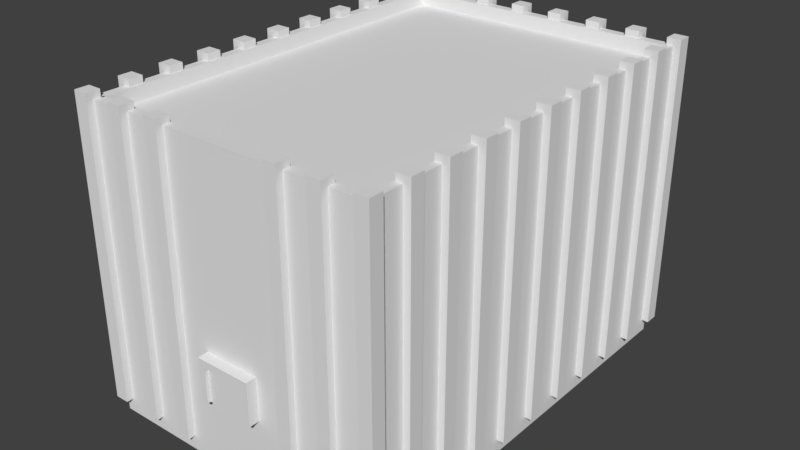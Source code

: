 # Source: Reactor_5.blend  (saved by Blender 2.78.0; exported with 4.5.12 LTS)
import bpy
from mathutils import Matrix  # noqa: F401  (used for matrix-valued properties, if any)

bpy.ops.wm.read_factory_settings(use_empty=True)
scene = bpy.context.scene
scene.name = 'Scene'

# ---- collections
col_collection_1 = bpy.data.collections.new('Collection 1'); scene.collection.children.link(col_collection_1)

# ---- materials (node trees are filled in below, after node groups)
mat_material = bpy.data.materials.new('Material')
mat_material.alpha_threshold = 0.0
mat_material.use_transparent_shadow = False
mat_material.roughness = 0.5
mat_material.line_color = (0.0, 0.0, 0.0, 1.0)

# ---- material node trees

# ---- world
world_world = bpy.data.worlds.new('World'); scene.world = world_world
world_world.color = (0.05088, 0.05088, 0.05088)
world_world.use_sun_shadow = False
world_world.sun_shadow_jitter_overblur = 0.0
world_world.cycles.sampling_method = 'MANUAL'

# ---- meshes
me_cube = bpy.data.meshes.new('Cube')
me_cube.from_pydata([(11.0, 15.0, -0.25), (11.0, -15.0, -0.25), (-10.0, -15.0, -0.25), (-10.0, 15.0, -0.25), (11.0, 15.0, 0.25), (11.0, -15.0, 0.25), (-10.0, -15.0, 0.25), (-10.0, 15.0, 0.25), (11.0, 15.0, 15.25), (11.0, -15.0, 15.25), (-10.0, 15.0, 15.25), (-10.0, -15.0, 15.25), (11.0, 15.0, -5.25), (11.0, -15.0, -5.25), (-10.0, 15.0, -5.25), (-10.0, -15.0, -5.25), (11.0, 14.5, -0.25), (-10.0, 14.5, -0.25), (11.0, 14.5, 0.25), (-10.0, 14.5, 0.25), (11.0, 14.5, 15.25), (-10.0, 14.5, 15.25), (11.0, 14.5, -5.25), (-10.0, 14.5, -5.25), (11.0, -14.5, -0.25), (11.0, -14.5, 0.25), (11.0, -14.5, 15.25), (11.0, -14.5, -5.25), (-10.0, -14.5, -0.25), (-10.0, -14.5, 0.25), (-10.0, -14.5, 15.25), (-10.0, -14.5, -5.25), (10.5, 15.0, -0.25), (10.5, -15.0, -0.25), (10.5, 15.0, 0.25), (10.5, -15.0, 0.25), (10.5, 15.0, 15.25), (10.5, -15.0, 15.25), (10.5, 15.0, -5.25), (10.5, -15.0, -5.25), (10.5, 14.5, 15.25), (10.5, -14.5, 15.25), (-9.5, 15.0, -0.25), (-9.5, -15.0, -0.25), (-9.5, 15.0, 0.25), (-9.5, -15.0, 0.25), (-9.5, 15.0, 15.25), (-9.5, -15.0, 15.25), (-9.5, 15.0, -5.25), (-9.5, -15.0, -5.25), (-9.5, 14.5, 15.25), (-9.5, -14.5, 15.25), (11.0, -14.5, 16.25), (11.0, -15.0, 16.25), (-9.5, 15.0, 16.25), (-10.0, 15.0, 16.25), (-9.5, -15.0, 16.25), (-10.0, -15.0, 16.25), (-10.0, 14.5, 16.25), (11.0, 15.0, 16.25), (11.0, 14.5, 16.25), (-10.0, -14.5, 16.25), (10.5, 14.5, 16.25), (10.5, -14.5, 16.25), (10.5, 15.0, 16.25), (10.5, -15.0, 16.25), (-9.5, 14.5, 16.25), (-9.5, -14.5, 16.25), (-10.5, -15.48, 15.74), (-10.5, -15.48, 16.74), (-10.5, -14.48, 15.74), (-10.5, -14.48, 16.74), (-9.5, -15.48, 15.74), (-9.5, -15.48, 16.74), (-9.5, -14.48, 15.74), (-9.5, -14.48, 16.74), (-10.5, -14.48, 0.7435), (-10.5, -15.48, 0.7435), (-9.5, -14.48, 0.7435), (-9.5, -15.48, 0.7435), (-10.5, -14.48, 0.7435), (-10.5, -15.48, 0.7435), (-9.5, -14.48, 0.7435), (-9.5, -15.48, 0.7435), (-10.5, -14.48, -4.256), (-10.5, -15.48, -4.256), (-9.5, -14.48, -4.256), (-9.5, -15.48, -4.256), (-10.5, -12.48, 15.74), (-10.5, -12.48, 16.74), (-10.5, -11.48, 15.74), (-10.5, -11.48, 16.74), (-9.5, -12.48, 15.74), (-9.5, -12.48, 16.74), (-9.5, -11.48, 15.74), (-9.5, -11.48, 16.74), (-10.5, -11.48, 0.7435), (-10.5, -12.48, 0.7435), (-9.5, -11.48, 0.7435), (-9.5, -12.48, 0.7435), (-10.5, -11.48, 0.7435), (-10.5, -12.48, 0.7435), (-9.5, -11.48, 0.7435), (-9.5, -12.48, 0.7435), (-10.5, -11.48, -4.256), (-10.5, -12.48, -4.256), (-9.5, -11.48, -4.256), (-9.5, -12.48, -4.256), (-10.5, -9.476, 15.74), (-10.5, -9.476, 16.74), (-10.5, -8.476, 15.74), (-10.5, -8.476, 16.74), (-9.5, -9.476, 15.74), (-9.5, -9.476, 16.74), (-9.5, -8.476, 15.74), (-9.5, -8.476, 16.74), (-10.5, -8.476, 0.7435), (-10.5, -9.476, 0.7435), (-9.5, -8.476, 0.7435), (-9.5, -9.476, 0.7435), (-10.5, -8.476, 0.7435), (-10.5, -9.476, 0.7435), (-9.5, -8.476, 0.7435), (-9.5, -9.476, 0.7435), (-10.5, -8.476, -4.256), (-10.5, -9.476, -4.256), (-9.5, -8.476, -4.256), (-9.5, -9.476, -4.256), (-10.5, -6.476, 15.74), (-10.5, -6.476, 16.74), (-10.5, -5.476, 15.74), (-10.5, -5.476, 16.74), (-9.5, -6.476, 15.74), (-9.5, -6.476, 16.74), (-9.5, -5.476, 15.74), (-9.5, -5.476, 16.74), (-10.5, -5.476, 0.7435), (-10.5, -6.476, 0.7435), (-9.5, -5.476, 0.7435), (-9.5, -6.476, 0.7435), (-10.5, -5.476, 0.7435), (-10.5, -6.476, 0.7435), (-9.5, -5.476, 0.7435), (-9.5, -6.476, 0.7435), (-10.5, -5.476, -4.256), (-10.5, -6.476, -4.256), (-9.5, -5.476, -4.256), (-9.5, -6.476, -4.256), (-10.5, -3.476, 15.74), (-10.5, -3.476, 16.74), (-10.5, -2.476, 15.74), (-10.5, -2.476, 16.74), (-9.5, -3.476, 15.74), (-9.5, -3.476, 16.74), (-9.5, -2.476, 15.74), (-9.5, -2.476, 16.74), (-10.5, -2.476, 0.7435), (-10.5, -3.476, 0.7435), (-9.5, -2.476, 0.7435), (-9.5, -3.476, 0.7435), (-10.5, -2.476, 0.7435), (-10.5, -3.476, 0.7435), (-9.5, -2.476, 0.7435), (-9.5, -3.476, 0.7435), (-10.5, -2.476, -4.256), (-10.5, -3.476, -4.256), (-9.5, -2.476, -4.256), (-9.5, -3.476, -4.256), (-10.5, -0.4756, 15.74), (-10.5, -0.4756, 16.74), (-10.5, 0.5244, 15.74), (-10.5, 0.5244, 16.74), (-9.5, -0.4756, 15.74), (-9.5, -0.4756, 16.74), (-9.5, 0.5244, 15.74), (-9.5, 0.5244, 16.74), (-10.5, 0.5244, 0.7435), (-10.5, -0.4756, 0.7435), (-9.5, 0.5244, 0.7435), (-9.5, -0.4756, 0.7435), (-10.5, 0.5244, 0.7435), (-10.5, -0.4756, 0.7435), (-9.5, 0.5244, 0.7435), (-9.5, -0.4756, 0.7435), (-10.5, 0.5244, -4.256), (-10.5, -0.4756, -4.256), (-9.5, 0.5244, -4.256), (-9.5, -0.4756, -4.256), (-10.5, 2.524, 15.74), (-10.5, 2.524, 16.74), (-10.5, 3.524, 15.74), (-10.5, 3.524, 16.74), (-9.5, 2.524, 15.74), (-9.5, 2.524, 16.74), (-9.5, 3.524, 15.74), (-9.5, 3.524, 16.74), (-10.5, 3.524, 0.7435), (-10.5, 2.524, 0.7435), (-9.5, 3.524, 0.7435), (-9.5, 2.524, 0.7435), (-10.5, 3.524, 0.7435), (-10.5, 2.524, 0.7435), (-9.5, 3.524, 0.7435), (-9.5, 2.524, 0.7435), (-10.5, 3.524, -4.256), (-10.5, 2.524, -4.256), (-9.5, 3.524, -4.256), (-9.5, 2.524, -4.256), (-10.5, 5.524, 15.74), (-10.5, 5.524, 16.74), (-10.5, 6.524, 15.74), (-10.5, 6.524, 16.74), (-9.5, 5.524, 15.74), (-9.5, 5.524, 16.74), (-9.5, 6.524, 15.74), (-9.5, 6.524, 16.74), (-10.5, 6.524, 0.7435), (-10.5, 5.524, 0.7435), (-9.5, 6.524, 0.7435), (-9.5, 5.524, 0.7435), (-10.5, 6.524, 0.7435), (-10.5, 5.524, 0.7435), (-9.5, 6.524, 0.7435), (-9.5, 5.524, 0.7435), (-10.5, 6.524, -4.256), (-10.5, 5.524, -4.256), (-9.5, 6.524, -4.256), (-9.5, 5.524, -4.256), (-10.5, 8.524, 15.74), (-10.5, 8.524, 16.74), (-10.5, 9.524, 15.74), (-10.5, 9.524, 16.74), (-9.5, 8.524, 15.74), (-9.5, 8.524, 16.74), (-9.5, 9.524, 15.74), (-9.5, 9.524, 16.74), (-10.5, 9.524, 0.7435), (-10.5, 8.524, 0.7435), (-9.5, 9.524, 0.7435), (-9.5, 8.524, 0.7435), (-10.5, 9.524, 0.7435), (-10.5, 8.524, 0.7435), (-9.5, 9.524, 0.7435), (-9.5, 8.524, 0.7435), (-10.5, 9.524, -4.256), (-10.5, 8.524, -4.256), (-9.5, 9.524, -4.256), (-9.5, 8.524, -4.256), (-10.5, 11.52, 15.74), (-10.5, 11.52, 16.74), (-10.5, 12.52, 15.74), (-10.5, 12.52, 16.74), (-9.5, 11.52, 15.74), (-9.5, 11.52, 16.74), (-9.5, 12.52, 15.74), (-9.5, 12.52, 16.74), (-10.5, 12.52, 0.7435), (-10.5, 11.52, 0.7435), (-9.5, 12.52, 0.7435), (-9.5, 11.52, 0.7435), (-10.5, 12.52, 0.7435), (-10.5, 11.52, 0.7435), (-9.5, 12.52, 0.7435), (-9.5, 11.52, 0.7435), (-10.5, 12.52, -4.256), (-10.5, 11.52, -4.256), (-9.5, 12.52, -4.256), (-9.5, 11.52, -4.256), (-10.5, 14.52, 15.74), (-10.5, 14.52, 16.74), (-10.5, 15.52, 15.74), (-10.5, 15.52, 16.74), (-9.5, 14.52, 15.74), (-9.5, 14.52, 16.74), (-9.5, 15.52, 15.74), (-9.5, 15.52, 16.74), (-10.5, 15.52, 0.7435), (-10.5, 14.52, 0.7435), (-9.5, 15.52, 0.7435), (-9.5, 14.52, 0.7435), (-10.5, 15.52, 0.7435), (-10.5, 14.52, 0.7435), (-9.5, 15.52, 0.7435), (-9.5, 14.52, 0.7435), (-10.5, 15.52, -4.256), (-10.5, 14.52, -4.256), (-9.5, 15.52, -4.256), (-9.5, 14.52, -4.256), (-7.5, 14.52, 15.74), (-7.5, 14.52, 16.74), (-7.5, 15.52, 15.74), (-7.5, 15.52, 16.74), (-6.5, 14.52, 15.74), (-6.5, 14.52, 16.74), (-6.5, 15.52, 15.74), (-6.5, 15.52, 16.74), (-7.5, 15.52, 0.7435), (-7.5, 14.52, 0.7435), (-6.5, 15.52, 0.7435), (-6.5, 14.52, 0.7435), (-7.5, 15.52, 0.7435), (-7.5, 14.52, 0.7435), (-6.5, 15.52, 0.7435), (-6.5, 14.52, 0.7435), (-7.5, 15.52, -4.256), (-7.5, 14.52, -4.256), (-6.5, 15.52, -4.256), (-6.5, 14.52, -4.256), (-4.5, 14.52, 15.74), (-4.5, 14.52, 16.74), (-4.5, 15.52, 15.74), (-4.5, 15.52, 16.74), (-3.5, 14.52, 15.74), (-3.5, 14.52, 16.74), (-3.5, 15.52, 15.74), (-3.5, 15.52, 16.74), (-4.5, 15.52, 0.7435), (-4.5, 14.52, 0.7435), (-3.5, 15.52, 0.7435), (-3.5, 14.52, 0.7435), (-4.5, 15.52, 0.7435), (-4.5, 14.52, 0.7435), (-3.5, 15.52, 0.7435), (-3.5, 14.52, 0.7435), (-4.5, 15.52, -4.256), (-4.5, 14.52, -4.256), (-3.5, 15.52, -4.256), (-3.5, 14.52, -4.256), (-1.5, 14.52, 15.74), (-1.5, 14.52, 16.74), (-1.5, 15.52, 15.74), (-1.5, 15.52, 16.74), (-0.5, 14.52, 15.74), (-0.5, 14.52, 16.74), (-0.5, 15.52, 15.74), (-0.5, 15.52, 16.74), (-1.5, 15.52, 0.7435), (-1.5, 14.52, 0.7435), (-0.5, 15.52, 0.7435), (-0.5, 14.52, 0.7435), (-1.5, 15.52, 0.7435), (-1.5, 14.52, 0.7435), (-0.5, 15.52, 0.7435), (-0.5, 14.52, 0.7435), (-1.5, 15.52, -4.256), (-1.5, 14.52, -4.256), (-0.5, 15.52, -4.256), (-0.5, 14.52, -4.256), (1.5, 14.52, 15.74), (1.5, 14.52, 16.74), (1.5, 15.52, 15.74), (1.5, 15.52, 16.74), (2.5, 14.52, 15.74), (2.5, 14.52, 16.74), (2.5, 15.52, 15.74), (2.5, 15.52, 16.74), (1.5, 15.52, 0.7435), (1.5, 14.52, 0.7435), (2.5, 15.52, 0.7435), (2.5, 14.52, 0.7435), (1.5, 15.52, 0.7435), (1.5, 14.52, 0.7435), (2.5, 15.52, 0.7435), (2.5, 14.52, 0.7435), (1.5, 15.52, -4.256), (1.5, 14.52, -4.256), (2.5, 15.52, -4.256), (2.5, 14.52, -4.256), (4.5, 14.52, 15.74), (4.5, 14.52, 16.74), (4.5, 15.52, 15.74), (4.5, 15.52, 16.74), (5.5, 14.52, 15.74), (5.5, 14.52, 16.74), (5.5, 15.52, 15.74), (5.5, 15.52, 16.74), (4.5, 15.52, 0.7435), (4.5, 14.52, 0.7435), (5.5, 15.52, 0.7435), (5.5, 14.52, 0.7435), (4.5, 15.52, 0.7435), (4.5, 14.52, 0.7435), (5.5, 15.52, 0.7435), (5.5, 14.52, 0.7435), (4.5, 15.52, -4.256), (4.5, 14.52, -4.256), (5.5, 15.52, -4.256), (5.5, 14.52, -4.256), (7.5, 14.52, 15.74), (7.5, 14.52, 16.74), (7.5, 15.52, 15.74), (7.5, 15.52, 16.74), (8.5, 14.52, 15.74), (8.5, 14.52, 16.74), (8.5, 15.52, 15.74), (8.5, 15.52, 16.74), (7.5, 15.52, 0.7435), (7.5, 14.52, 0.7435), (8.5, 15.52, 0.7435), (8.5, 14.52, 0.7435), (7.5, 15.52, 0.7435), (7.5, 14.52, 0.7435), (8.5, 15.52, 0.7435), (8.5, 14.52, 0.7435), (7.5, 15.52, -4.256), (7.5, 14.52, -4.256), (8.5, 15.52, -4.256), (8.5, 14.52, -4.256), (10.5, 14.52, 15.74), (10.5, 14.52, 16.74), (10.5, 15.52, 15.74), (10.5, 15.52, 16.74), (11.5, 14.52, 15.74), (11.5, 14.52, 16.74), (11.5, 15.52, 15.74), (11.5, 15.52, 16.74), (10.5, 15.52, 0.7435), (10.5, 14.52, 0.7435), (11.5, 15.52, 0.7435), (11.5, 14.52, 0.7435), (10.5, 15.52, 0.7435), (10.5, 14.52, 0.7435), (11.5, 15.52, 0.7435), (11.5, 14.52, 0.7435), (10.5, 15.52, -4.256), (10.5, 14.52, -4.256), (11.5, 15.52, -4.256), (11.5, 14.52, -4.256), (10.5, 11.52, 15.74), (10.5, 11.52, 16.74), (10.5, 12.52, 15.74), (10.5, 12.52, 16.74), (11.5, 11.52, 15.74), (11.5, 11.52, 16.74), (11.5, 12.52, 15.74), (11.5, 12.52, 16.74), (10.5, 12.52, 0.7435), (10.5, 11.52, 0.7435), (11.5, 12.52, 0.7435), (11.5, 11.52, 0.7435), (10.5, 12.52, 0.7435), (10.5, 11.52, 0.7435), (11.5, 12.52, 0.7435), (11.5, 11.52, 0.7435), (10.5, 12.52, -4.256), (10.5, 11.52, -4.256), (11.5, 12.52, -4.256), (11.5, 11.52, -4.256), (10.5, 8.524, 15.74), (10.5, 8.524, 16.74), (10.5, 9.524, 15.74), (10.5, 9.524, 16.74), (11.5, 8.524, 15.74), (11.5, 8.524, 16.74), (11.5, 9.524, 15.74), (11.5, 9.524, 16.74), (10.5, 9.524, 0.7435), (10.5, 8.524, 0.7435), (11.5, 9.524, 0.7435), (11.5, 8.524, 0.7435), (10.5, 9.524, 0.7435), (10.5, 8.524, 0.7435), (11.5, 9.524, 0.7435), (11.5, 8.524, 0.7435), (10.5, 9.524, -4.256), (10.5, 8.524, -4.256), (11.5, 9.524, -4.256), (11.5, 8.524, -4.256), (10.5, 5.524, 15.74), (10.5, 5.524, 16.74), (10.5, 6.524, 15.74), (10.5, 6.524, 16.74), (11.5, 5.524, 15.74), (11.5, 5.524, 16.74), (11.5, 6.524, 15.74), (11.5, 6.524, 16.74), (10.5, 6.524, 0.7435), (10.5, 5.524, 0.7435), (11.5, 6.524, 0.7435), (11.5, 5.524, 0.7435), (10.5, 6.524, 0.7435), (10.5, 5.524, 0.7435), (11.5, 6.524, 0.7435), (11.5, 5.524, 0.7435), (10.5, 6.524, -4.256), (10.5, 5.524, -4.256), (11.5, 6.524, -4.256), (11.5, 5.524, -4.256), (10.5, 2.524, 15.74), (10.5, 2.524, 16.74), (10.5, 3.524, 15.74), (10.5, 3.524, 16.74), (11.5, 2.524, 15.74), (11.5, 2.524, 16.74), (11.5, 3.524, 15.74), (11.5, 3.524, 16.74), (10.5, 3.524, 0.7435), (10.5, 2.524, 0.7435), (11.5, 3.524, 0.7435), (11.5, 2.524, 0.7435), (10.5, 3.524, 0.7435), (10.5, 2.524, 0.7435), (11.5, 3.524, 0.7435), (11.5, 2.524, 0.7435), (10.5, 3.524, -4.256), (10.5, 2.524, -4.256), (11.5, 3.524, -4.256), (11.5, 2.524, -4.256), (10.5, -0.4756, 15.74), (10.5, -0.4756, 16.74), (10.5, 0.5244, 15.74), (10.5, 0.5244, 16.74), (11.5, -0.4756, 15.74), (11.5, -0.4756, 16.74), (11.5, 0.5244, 15.74), (11.5, 0.5244, 16.74), (10.5, 0.5244, 0.7435), (10.5, -0.4756, 0.7435), (11.5, 0.5244, 0.7435), (11.5, -0.4756, 0.7435), (10.5, 0.5244, 0.7435), (10.5, -0.4756, 0.7435), (11.5, 0.5244, 0.7435), (11.5, -0.4756, 0.7435), (10.5, 0.5244, -4.256), (10.5, -0.4756, -4.256), (11.5, 0.5244, -4.256), (11.5, -0.4756, -4.256), (10.5, -3.476, 15.74), (10.5, -3.476, 16.74), (10.5, -2.476, 15.74), (10.5, -2.476, 16.74), (11.5, -3.476, 15.74), (11.5, -3.476, 16.74), (11.5, -2.476, 15.74), (11.5, -2.476, 16.74), (10.5, -2.476, 0.7435), (10.5, -3.476, 0.7435), (11.5, -2.476, 0.7435), (11.5, -3.476, 0.7435), (10.5, -2.476, 0.7435), (10.5, -3.476, 0.7435), (11.5, -2.476, 0.7435), (11.5, -3.476, 0.7435), (10.5, -2.476, -4.256), (10.5, -3.476, -4.256), (11.5, -2.476, -4.256), (11.5, -3.476, -4.256), (10.5, -6.476, 15.74), (10.5, -6.476, 16.74), (10.5, -5.476, 15.74), (10.5, -5.476, 16.74), (11.5, -6.476, 15.74), (11.5, -6.476, 16.74), (11.5, -5.476, 15.74), (11.5, -5.476, 16.74), (10.5, -5.476, 0.7435), (10.5, -6.476, 0.7435), (11.5, -5.476, 0.7435), (11.5, -6.476, 0.7435), (10.5, -5.476, 0.7435), (10.5, -6.476, 0.7435), (11.5, -5.476, 0.7435), (11.5, -6.476, 0.7435), (10.5, -5.476, -4.256), (10.5, -6.476, -4.256), (11.5, -5.476, -4.256), (11.5, -6.476, -4.256), (10.5, -9.476, 15.74), (10.5, -9.476, 16.74), (10.5, -8.476, 15.74), (10.5, -8.476, 16.74), (11.5, -9.476, 15.74), (11.5, -9.476, 16.74), (11.5, -8.476, 15.74), (11.5, -8.476, 16.74), (10.5, -8.476, 0.7435), (10.5, -9.476, 0.7435), (11.5, -8.476, 0.7435), (11.5, -9.476, 0.7435), (10.5, -8.476, 0.7435), (10.5, -9.476, 0.7435), (11.5, -8.476, 0.7435), (11.5, -9.476, 0.7435), (10.5, -8.476, -4.256), (10.5, -9.476, -4.256), (11.5, -8.476, -4.256), (11.5, -9.476, -4.256), (10.5, -12.48, 15.74), (10.5, -12.48, 16.74), (10.5, -11.48, 15.74), (10.5, -11.48, 16.74), (11.5, -12.48, 15.74), (11.5, -12.48, 16.74), (11.5, -11.48, 15.74), (11.5, -11.48, 16.74), (10.5, -11.48, 0.7435), (10.5, -12.48, 0.7435), (11.5, -11.48, 0.7435), (11.5, -12.48, 0.7435), (10.5, -11.48, 0.7435), (10.5, -12.48, 0.7435), (11.5, -11.48, 0.7435), (11.5, -12.48, 0.7435), (10.5, -11.48, -4.256), (10.5, -12.48, -4.256), (11.5, -11.48, -4.256), (11.5, -12.48, -4.256), (10.5, -15.48, 15.74), (10.5, -15.48, 16.74), (10.5, -14.48, 15.74), (10.5, -14.48, 16.74), (11.5, -15.48, 15.74), (11.5, -15.48, 16.74), (11.5, -14.48, 15.74), (11.5, -14.48, 16.74), (10.5, -14.48, 0.7435), (10.5, -15.48, 0.7435), (11.5, -14.48, 0.7435), (11.5, -15.48, 0.7435), (10.5, -14.48, 0.7435), (10.5, -15.48, 0.7435), (11.5, -14.48, 0.7435), (11.5, -15.48, 0.7435), (10.5, -14.48, -4.256), (10.5, -15.48, -4.256), (11.5, -14.48, -4.256), (11.5, -15.48, -4.256), (7.5, -15.48, 15.74), (7.5, -15.48, 16.74), (7.5, -14.48, 15.74), (7.5, -14.48, 16.74), (8.5, -15.48, 15.74), (8.5, -15.48, 16.74), (8.5, -14.48, 15.74), (8.5, -14.48, 16.74), (7.5, -14.48, 0.7435), (7.5, -15.48, 0.7435), (8.5, -14.48, 0.7435), (8.5, -15.48, 0.7435), (7.5, -14.48, 0.7435), (7.5, -15.48, 0.7435), (8.5, -14.48, 0.7435), (8.5, -15.48, 0.7435), (7.5, -14.48, -4.256), (7.5, -15.48, -4.256), (8.5, -14.48, -4.256), (8.5, -15.48, -4.256), (4.5, -15.48, 15.74), (4.5, -15.48, 16.74), (4.5, -14.48, 15.74), (4.5, -14.48, 16.74), (5.5, -15.48, 15.74), (5.5, -15.48, 16.74), (5.5, -14.48, 15.74), (5.5, -14.48, 16.74), (4.5, -14.48, 0.7435), (4.5, -15.48, 0.7435), (5.5, -14.48, 0.7435), (5.5, -15.48, 0.7435), (4.5, -14.48, 0.7435), (4.5, -15.48, 0.7435), (5.5, -14.48, 0.7435), (5.5, -15.48, 0.7435), (4.5, -14.48, -4.256), (4.5, -15.48, -4.256), (5.5, -14.48, -4.256), (5.5, -15.48, -4.256), (-7.5, -15.48, 15.74), (-7.5, -15.48, 16.74), (-7.5, -14.48, 15.74), (-7.5, -14.48, 16.74), (-6.5, -15.48, 15.74), (-6.5, -15.48, 16.74), (-6.5, -14.48, 15.74), (-6.5, -14.48, 16.74), (-7.5, -14.48, 0.7435), (-7.5, -15.48, 0.7435), (-6.5, -14.48, 0.7435), (-6.5, -15.48, 0.7435), (-7.5, -14.48, 0.7435), (-7.5, -15.48, 0.7435), (-6.5, -14.48, 0.7435), (-6.5, -15.48, 0.7435), (-7.5, -14.48, -4.256), (-7.5, -15.48, -4.256), (-6.5, -14.48, -4.256), (-6.5, -15.48, -4.256), (-4.5, -15.48, 15.74), (-4.5, -15.48, 16.74), (-4.5, -14.48, 15.74), (-4.5, -14.48, 16.74), (-3.5, -15.48, 15.74), (-3.5, -15.48, 16.74), (-3.5, -14.48, 15.74), (-3.5, -14.48, 16.74), (-4.5, -14.48, 0.7435), (-4.5, -15.48, 0.7435), (-3.5, -14.48, 0.7435), (-3.5, -15.48, 0.7435), (-4.5, -14.48, 0.7435), (-4.5, -15.48, 0.7435), (-3.5, -14.48, 0.7435), (-3.5, -15.48, 0.7435), (-4.5, -14.48, -4.256), (-4.5, -15.48, -4.256), (-3.5, -14.48, -4.256), (-3.5, -15.48, -4.256), (0.5, 14.5, 15.25), (0.5, -14.5, 15.25), (0.5, 15.0, -0.25), (0.5, -15.0, -0.25), (0.5, 15.0, 0.25), (-1.0, 14.5, 15.25), (0.5, 15.0, 15.25), (0.5, -15.0, 15.25), (0.5, 15.0, -5.25), (0.5, -15.0, -5.25), (0.5, 14.5, 16.25), (0.5, -14.5, 16.25), (0.5, 15.0, 16.25), (0.5, -15.0, 16.25), (-1.5, 15.0, -0.25), (-1.5, -15.0, -0.25), (-1.5, 15.0, 0.25), (-1.5, -15.0, 0.25), (-1.5, 15.0, 15.25), (-1.5, -15.0, 15.25), (-1.5, 15.0, -5.25), (-1.5, -15.0, -5.25), (-1.5, 15.0, 16.25), (-1.5, -15.0, 16.25), (-1.5, 14.5, 15.25), (-1.5, -14.5, 15.25), (-1.5, 14.5, 16.25), (-1.5, -14.5, 16.25), (2.5, 14.5, 15.25), (2.5, -14.5, 15.25), (2.5, 14.5, 16.25), (2.5, -14.5, 16.25), (2.5, 15.0, -0.25), (2.5, -15.0, -0.25), (2.5, 15.0, 0.25), (2.5, -15.0, 0.25), (2.5, 15.0, 15.25), (2.5, -15.0, 15.25), (2.5, 15.0, -5.25), (2.5, -15.0, -5.25), (2.5, 15.0, 16.25), (2.5, -15.0, 16.25), (-10.0, -15.0, 2.75), (-10.0, 15.0, 2.75), (11.0, 15.0, 2.75), (11.0, -15.0, 2.75), (11.0, 14.5, 2.75), (-10.0, 14.5, 2.75), (11.0, -14.5, 2.75), (-10.0, -14.5, 2.75), (10.5, -15.0, 2.75), (10.5, 15.0, 2.75), (-9.5, -15.0, 2.75), (-9.5, 15.0, 2.75), (0.5, 15.0, 2.75), (0.5, -15.0, 2.75), (-1.5, -15.0, 2.75), (-1.5, 15.0, 2.75), (2.5, 15.0, 2.75), (2.5, -15.0, 2.75), (2.5, -15.5, -0.25), (0.5, -15.5, -0.25), (2.5, -15.5, 0.25), (0.5, -15.5, 0.25), (-1.5, -15.5, -0.25), (-1.5, -15.5, 0.25), (0.5, -15.5, 2.75), (-1.5, -15.5, 2.75), (2.5, -15.5, 2.75), (-1.0, -14.5, 15.25), (-1.0, 14.5, 16.25), (-1.0, -14.5, 16.25), (-1.0, 15.0, -0.25), (-1.0, -15.0, -0.25), (-1.0, 15.0, 0.25), (-1.0, 15.0, 15.25), (-1.0, -15.0, 15.25), (-1.0, 15.0, -5.25), (-1.0, -15.0, -5.25), (-1.0, 15.0, 16.25), (-1.0, -15.0, 16.25), (-1.0, 15.0, 2.75), (-1.0, -15.0, 2.75), (-1.0, -15.5, -0.25), (-1.0, -15.5, 0.25), (-1.0, -15.5, 2.75), (2.0, 15.0, -0.25), (2.0, -15.0, -0.25), (2.0, 15.0, 0.25), (2.0, 15.0, 15.25), (2.0, -15.0, 15.25), (2.0, 15.0, -5.25), (2.0, -15.0, -5.25), (2.0, 15.0, 16.25), (2.0, -15.0, 16.25), (2.0, 14.5, 15.25), (2.0, -14.5, 15.25), (2.0, 14.5, 16.25), (2.0, -14.5, 16.25), (2.0, -15.0, 2.75), (2.0, 15.0, 2.75), (2.0, -15.5, -0.25), (2.0, -15.5, 0.25), (2.0, -15.5, 2.75), (-10.0, 15.0, 2.25), (11.0, 15.0, 2.25), (-10.0, -15.0, 2.25), (11.0, -15.0, 2.25), (11.0, 14.5, 2.25), (-10.0, 14.5, 2.25), (11.0, -14.5, 2.25), (-10.0, -14.5, 2.25), (10.5, -15.0, 2.25), (10.5, 15.0, 2.25), (-9.5, -15.0, 2.25), (-9.5, 15.0, 2.25), (0.5, 15.0, 2.25), (-1.5, -15.0, 2.25), (-1.5, 15.0, 2.25), (2.5, 15.0, 2.25), (2.5, -15.0, 2.25), (0.5, -15.5, 2.25), (-1.5, -15.5, 2.25), (2.5, -15.5, 2.25), (-1.0, -15.5, 2.25), (-1.0, 15.0, 2.25), (2.0, -15.5, 2.25), (2.0, 15.0, 2.25), (-1.0, -15.75, -0.25), (-1.5, -15.75, -0.25), (-1.0, -15.75, 0.25), (-1.5, -15.75, 0.25), (2.5, -15.75, 0.25), (2.5, -15.75, -0.25), (0.5, -15.75, 2.25), (0.5, -15.75, 2.75), (-1.5, -15.75, 2.25), (-1.5, -15.75, 2.75), (2.5, -15.75, 2.25), (2.5, -15.75, 2.75), (2.0, -15.75, 2.75), (-1.0, -15.75, 2.75), (-1.0, -15.75, 2.25), (2.0, -15.75, -0.25), (2.0, -15.75, 0.25), (2.0, -15.75, 2.25), (-10.0, 15.0, 1.25), (11.0, 15.0, 1.25), (-10.0, -15.0, 1.25), (11.0, -15.0, 1.25), (11.0, 14.5, 1.25), (-10.0, 14.5, 1.25), (11.0, -14.5, 1.25), (-10.0, -14.5, 1.25), (10.5, -15.0, 1.25), (10.5, 15.0, 1.25), (-9.5, -15.0, 1.25), (-9.5, 15.0, 1.25), (0.5, 15.0, 1.25), (-1.5, -15.0, 1.25), (-1.5, 15.0, 1.25), (2.5, 15.0, 1.25), (2.5, -15.0, 1.25), (0.5, -15.5, 1.25), (-1.5, -15.5, 1.25), (2.5, -15.5, 1.25), (-1.0, -15.5, 1.25), (-1.0, 15.0, 1.25), (2.0, -15.5, 1.25), (2.0, 15.0, 1.25), (-1.5, -15.75, 1.25), (2.5, -15.75, 1.25), (-1.0, -15.75, 1.25), (2.0, -15.75, 1.25), (-9.382, 14.5, 15.25), (-9.382, -14.5, 15.25), (-9.382, 14.5, 16.25), (-9.382, -14.5, 16.25), (2.5, -14.26, 15.25), (10.5, -14.26, 15.25), (10.5, -14.26, 16.25), (2.5, -14.26, 16.25), (-9.5, -14.26, 16.25), (-9.5, -14.26, 15.25), (-1.0, -14.26, 15.25), (0.5, -14.26, 15.25), (-1.0, -14.26, 16.25), (0.5, -14.26, 16.25), (-1.5, -14.26, 15.25), (-1.5, -14.26, 16.25), (2.0, -14.26, 15.25), (2.0, -14.26, 16.25), (10.47, 14.5, 15.25), (10.47, -14.5, 15.25), (10.47, 14.5, 16.25), (10.47, -14.5, 16.25), (2.5, 14.37, 15.25), (10.5, 14.37, 15.25), (10.5, 14.37, 16.25), (2.5, 14.37, 16.25), (-9.5, 14.37, 16.25), (-9.5, 14.37, 15.25), (-1.0, 14.37, 15.25), (0.5, 14.37, 15.25), (-1.0, 14.37, 16.25), (0.5, 14.37, 16.25), (-1.5, 14.37, 15.25), (-1.5, 14.37, 16.25), (2.0, 14.37, 15.25), (2.0, 14.37, 16.25)], [], [(24, 1, 13, 27), (757, 750, 11, 30), (24, 25, 5, 1), (43, 45, 6, 2), (17, 19, 7, 3), (44, 42, 3, 7), (46, 10, 55, 54), (761, 751, 10, 46), (758, 753, 9, 37), (754, 752, 8, 20), (28, 17, 23, 31), (17, 3, 14, 23), (43, 2, 15, 49), (32, 0, 12, 38), (756, 754, 20, 26), (9, 26, 52, 53), (28, 29, 19, 17), (0, 4, 18, 16), (751, 755, 21, 10), (0, 16, 22, 12), (2, 6, 29, 28), (753, 756, 26, 9), (2, 28, 31, 15), (30, 11, 57, 61), (16, 18, 25, 24), (755, 757, 30, 21), (16, 24, 27, 22), (37, 9, 53, 65), (21, 30, 61, 58), (740, 32, 38, 746), (1, 33, 39, 13), (767, 758, 37, 745), (752, 759, 36, 8), (8, 36, 64, 59), (4, 0, 32, 34), (1, 5, 35, 33), (750, 760, 47, 11), (3, 42, 48, 14), (732, 50, 51, 733), (20, 8, 59, 60), (723, 43, 49, 729), (765, 761, 46, 726), (40, 41, 901, 900), (724, 722, 42, 44), (723, 725, 45, 43), (67, 61, 57, 56), (54, 55, 58, 66), (66, 58, 61, 67), (60, 62, 63, 52), (59, 64, 62, 60), (52, 63, 65, 53), (730, 54, 66, 734), (735, 67, 56, 731), (11, 47, 56, 57), (732, 713, 910, 914), (726, 46, 54, 730), (66, 67, 885, 884), (10, 21, 58, 55), (63, 41, 887, 888), (745, 37, 65, 749), (26, 20, 60, 52), (68, 69, 71, 70), (70, 71, 75, 74), (74, 75, 73, 72), (72, 73, 69, 68), (70, 74, 78, 76), (75, 71, 69, 73), (79, 77, 81, 83), (68, 70, 76, 77), (74, 72, 79, 78), (72, 68, 77, 79), (82, 83, 87, 86), (76, 78, 82, 80), (78, 79, 83, 82), (77, 76, 80, 81), (84, 86, 87, 85), (81, 80, 84, 85), (83, 81, 85, 87), (80, 82, 86, 84), (88, 89, 91, 90), (90, 91, 95, 94), (94, 95, 93, 92), (92, 93, 89, 88), (90, 94, 98, 96), (95, 91, 89, 93), (88, 90, 96, 97), (94, 92, 99, 98), (92, 88, 97, 99), (102, 103, 107, 106), (104, 106, 107, 105), (101, 100, 104, 105), (103, 101, 105, 107), (100, 102, 106, 104), (108, 109, 111, 110), (110, 111, 115, 114), (114, 115, 113, 112), (112, 113, 109, 108), (110, 114, 118, 116), (115, 111, 109, 113), (108, 110, 116, 117), (114, 112, 119, 118), (112, 108, 117, 119), (122, 123, 127, 126), (124, 126, 127, 125), (121, 120, 124, 125), (123, 121, 125, 127), (120, 122, 126, 124), (128, 129, 131, 130), (130, 131, 135, 134), (134, 135, 133, 132), (132, 133, 129, 128), (130, 134, 138, 136), (135, 131, 129, 133), (128, 130, 136, 137), (134, 132, 139, 138), (132, 128, 137, 139), (142, 143, 147, 146), (144, 146, 147, 145), (141, 140, 144, 145), (143, 141, 145, 147), (140, 142, 146, 144), (148, 149, 151, 150), (150, 151, 155, 154), (154, 155, 153, 152), (152, 153, 149, 148), (150, 154, 158, 156), (155, 151, 149, 153), (148, 150, 156, 157), (154, 152, 159, 158), (152, 148, 157, 159), (162, 163, 167, 166), (164, 166, 167, 165), (161, 160, 164, 165), (163, 161, 165, 167), (160, 162, 166, 164), (168, 169, 171, 170), (170, 171, 175, 174), (174, 175, 173, 172), (172, 173, 169, 168), (170, 174, 178, 176), (175, 171, 169, 173), (168, 170, 176, 177), (174, 172, 179, 178), (172, 168, 177, 179), (182, 183, 187, 186), (184, 186, 187, 185), (181, 180, 184, 185), (183, 181, 185, 187), (180, 182, 186, 184), (188, 189, 191, 190), (190, 191, 195, 194), (194, 195, 193, 192), (192, 193, 189, 188), (190, 194, 198, 196), (195, 191, 189, 193), (188, 190, 196, 197), (194, 192, 199, 198), (192, 188, 197, 199), (202, 203, 207, 206), (204, 206, 207, 205), (201, 200, 204, 205), (203, 201, 205, 207), (200, 202, 206, 204), (208, 209, 211, 210), (210, 211, 215, 214), (214, 215, 213, 212), (212, 213, 209, 208), (210, 214, 218, 216), (215, 211, 209, 213), (208, 210, 216, 217), (214, 212, 219, 218), (212, 208, 217, 219), (222, 223, 227, 226), (224, 226, 227, 225), (221, 220, 224, 225), (223, 221, 225, 227), (220, 222, 226, 224), (228, 229, 231, 230), (230, 231, 235, 234), (234, 235, 233, 232), (232, 233, 229, 228), (230, 234, 238, 236), (235, 231, 229, 233), (228, 230, 236, 237), (234, 232, 239, 238), (232, 228, 237, 239), (242, 243, 247, 246), (244, 246, 247, 245), (241, 240, 244, 245), (243, 241, 245, 247), (240, 242, 246, 244), (248, 249, 251, 250), (250, 251, 255, 254), (254, 255, 253, 252), (252, 253, 249, 248), (250, 254, 258, 256), (255, 251, 249, 253), (248, 250, 256, 257), (254, 252, 259, 258), (252, 248, 257, 259), (262, 263, 267, 266), (264, 266, 267, 265), (261, 260, 264, 265), (263, 261, 265, 267), (260, 262, 266, 264), (268, 269, 271, 270), (270, 271, 275, 274), (274, 275, 273, 272), (272, 273, 269, 268), (270, 274, 278, 276), (275, 271, 269, 273), (268, 270, 276, 277), (274, 272, 279, 278), (272, 268, 277, 279), (282, 283, 287, 286), (284, 286, 287, 285), (281, 280, 284, 285), (283, 281, 285, 287), (280, 282, 286, 284), (288, 289, 291, 290), (290, 291, 295, 294), (294, 295, 293, 292), (292, 293, 289, 288), (290, 294, 298, 296), (295, 291, 289, 293), (288, 290, 296, 297), (294, 292, 299, 298), (292, 288, 297, 299), (302, 303, 307, 306), (304, 306, 307, 305), (301, 300, 304, 305), (303, 301, 305, 307), (300, 302, 306, 304), (308, 309, 311, 310), (310, 311, 315, 314), (314, 315, 313, 312), (312, 313, 309, 308), (310, 314, 318, 316), (315, 311, 309, 313), (308, 310, 316, 317), (314, 312, 319, 318), (312, 308, 317, 319), (322, 323, 327, 326), (324, 326, 327, 325), (321, 320, 324, 325), (323, 321, 325, 327), (320, 322, 326, 324), (328, 329, 331, 330), (330, 331, 335, 334), (334, 335, 333, 332), (332, 333, 329, 328), (330, 334, 338, 336), (335, 331, 329, 333), (328, 330, 336, 337), (334, 332, 339, 338), (332, 328, 337, 339), (342, 343, 347, 346), (344, 346, 347, 345), (341, 340, 344, 345), (343, 341, 345, 347), (340, 342, 346, 344), (348, 349, 351, 350), (350, 351, 355, 354), (354, 355, 353, 352), (352, 353, 349, 348), (350, 354, 358, 356), (355, 351, 349, 353), (348, 350, 356, 357), (354, 352, 359, 358), (352, 348, 357, 359), (362, 363, 367, 366), (364, 366, 367, 365), (361, 360, 364, 365), (363, 361, 365, 367), (360, 362, 366, 364), (368, 369, 371, 370), (370, 371, 375, 374), (374, 375, 373, 372), (372, 373, 369, 368), (370, 374, 378, 376), (375, 371, 369, 373), (368, 370, 376, 377), (374, 372, 379, 378), (372, 368, 377, 379), (382, 383, 387, 386), (384, 386, 387, 385), (381, 380, 384, 385), (383, 381, 385, 387), (380, 382, 386, 384), (388, 389, 391, 390), (390, 391, 395, 394), (394, 395, 393, 392), (392, 393, 389, 388), (390, 394, 398, 396), (395, 391, 389, 393), (388, 390, 396, 397), (394, 392, 399, 398), (392, 388, 397, 399), (402, 403, 407, 406), (404, 406, 407, 405), (401, 400, 404, 405), (403, 401, 405, 407), (400, 402, 406, 404), (408, 409, 411, 410), (410, 411, 415, 414), (414, 415, 413, 412), (412, 413, 409, 408), (410, 414, 418, 416), (415, 411, 409, 413), (408, 410, 416, 417), (414, 412, 419, 418), (412, 408, 417, 419), (422, 423, 427, 426), (424, 426, 427, 425), (421, 420, 424, 425), (423, 421, 425, 427), (420, 422, 426, 424), (428, 429, 431, 430), (430, 431, 435, 434), (434, 435, 433, 432), (432, 433, 429, 428), (430, 434, 438, 436), (435, 431, 429, 433), (428, 430, 436, 437), (434, 432, 439, 438), (432, 428, 437, 439), (442, 443, 447, 446), (444, 446, 447, 445), (441, 440, 444, 445), (443, 441, 445, 447), (440, 442, 446, 444), (448, 449, 451, 450), (450, 451, 455, 454), (454, 455, 453, 452), (452, 453, 449, 448), (450, 454, 458, 456), (455, 451, 449, 453), (448, 450, 456, 457), (454, 452, 459, 458), (452, 448, 457, 459), (462, 463, 467, 466), (464, 466, 467, 465), (461, 460, 464, 465), (463, 461, 465, 467), (460, 462, 466, 464), (468, 469, 471, 470), (470, 471, 475, 474), (474, 475, 473, 472), (472, 473, 469, 468), (470, 474, 478, 476), (475, 471, 469, 473), (468, 470, 476, 477), (474, 472, 479, 478), (472, 468, 477, 479), (482, 483, 487, 486), (484, 486, 487, 485), (481, 480, 484, 485), (483, 481, 485, 487), (480, 482, 486, 484), (488, 489, 491, 490), (490, 491, 495, 494), (494, 495, 493, 492), (492, 493, 489, 488), (490, 494, 498, 496), (495, 491, 489, 493), (488, 490, 496, 497), (494, 492, 499, 498), (492, 488, 497, 499), (502, 503, 507, 506), (504, 506, 507, 505), (501, 500, 504, 505), (503, 501, 505, 507), (500, 502, 506, 504), (508, 509, 511, 510), (510, 511, 515, 514), (514, 515, 513, 512), (512, 513, 509, 508), (510, 514, 518, 516), (515, 511, 509, 513), (508, 510, 516, 517), (514, 512, 519, 518), (512, 508, 517, 519), (522, 523, 527, 526), (524, 526, 527, 525), (521, 520, 524, 525), (523, 521, 525, 527), (520, 522, 526, 524), (528, 529, 531, 530), (530, 531, 535, 534), (534, 535, 533, 532), (532, 533, 529, 528), (530, 534, 538, 536), (535, 531, 529, 533), (528, 530, 536, 537), (534, 532, 539, 538), (532, 528, 537, 539), (542, 543, 547, 546), (544, 546, 547, 545), (541, 540, 544, 545), (543, 541, 545, 547), (540, 542, 546, 544), (548, 549, 551, 550), (550, 551, 555, 554), (554, 555, 553, 552), (552, 553, 549, 548), (550, 554, 558, 556), (555, 551, 549, 553), (548, 550, 556, 557), (554, 552, 559, 558), (552, 548, 557, 559), (562, 563, 567, 566), (564, 566, 567, 565), (561, 560, 564, 565), (563, 561, 565, 567), (560, 562, 566, 564), (568, 569, 571, 570), (570, 571, 575, 574), (574, 575, 573, 572), (572, 573, 569, 568), (570, 574, 578, 576), (575, 571, 569, 573), (568, 570, 576, 577), (574, 572, 579, 578), (572, 568, 577, 579), (582, 583, 587, 586), (584, 586, 587, 585), (581, 580, 584, 585), (583, 581, 585, 587), (580, 582, 586, 584), (588, 589, 591, 590), (590, 591, 595, 594), (594, 595, 593, 592), (592, 593, 589, 588), (590, 594, 598, 596), (595, 591, 589, 593), (588, 590, 596, 597), (594, 592, 599, 598), (592, 588, 597, 599), (602, 603, 607, 606), (604, 606, 607, 605), (601, 600, 604, 605), (603, 601, 605, 607), (600, 602, 606, 604), (608, 609, 611, 610), (610, 611, 615, 614), (614, 615, 613, 612), (612, 613, 609, 608), (610, 614, 618, 616), (615, 611, 609, 613), (608, 610, 616, 617), (614, 612, 619, 618), (612, 608, 617, 619), (622, 623, 627, 626), (624, 626, 627, 625), (621, 620, 624, 625), (623, 621, 625, 627), (620, 622, 626, 624), (628, 629, 631, 630), (630, 631, 635, 634), (634, 635, 633, 632), (632, 633, 629, 628), (630, 634, 638, 636), (635, 631, 629, 633), (628, 630, 636, 637), (634, 632, 639, 638), (632, 628, 637, 639), (642, 643, 647, 646), (644, 646, 647, 645), (641, 640, 644, 645), (643, 641, 645, 647), (640, 642, 646, 644), (648, 649, 651, 650), (650, 651, 655, 654), (654, 655, 653, 652), (652, 653, 649, 648), (650, 654, 658, 656), (655, 651, 649, 653), (648, 650, 656, 657), (654, 652, 659, 658), (652, 648, 657, 659), (662, 663, 667, 666), (664, 666, 667, 665), (661, 660, 664, 665), (663, 661, 665, 667), (660, 662, 666, 664), (668, 669, 671, 670), (670, 671, 675, 674), (674, 675, 673, 672), (672, 673, 669, 668), (670, 674, 678, 676), (675, 671, 669, 673), (668, 670, 676, 677), (674, 672, 679, 678), (672, 668, 677, 679), (682, 683, 687, 686), (684, 686, 687, 685), (681, 680, 684, 685), (683, 681, 685, 687), (680, 682, 686, 684), (688, 689, 691, 690), (690, 691, 695, 694), (694, 695, 693, 692), (692, 693, 689, 688), (690, 694, 698, 696), (695, 691, 689, 693), (688, 690, 696, 697), (694, 692, 699, 698), (692, 688, 697, 699), (702, 703, 707, 706), (704, 706, 707, 705), (701, 700, 704, 705), (703, 701, 705, 707), (700, 702, 706, 704), (784, 715, 721, 788), (719, 806, 899, 895), (797, 714, 720, 801), (40, 62, 906, 905), (806, 719, 721, 802), (801, 720, 718, 805), (741, 743, 770, 768), (796, 794, 710, 712), (808, 762, 714, 797), (795, 711, 717, 800), (803, 708, 709, 804), (790, 763, 715, 784), (780, 710, 716, 785), (42, 722, 728, 48), (760, 764, 727, 47), (708, 803, 916, 911), (47, 727, 731, 56), (733, 51, 891, 896), (783, 726, 730, 787), (779, 735, 731, 788), (787, 730, 734, 778), (781, 711, 769, 791), (782, 780, 722, 724), (789, 765, 726, 783), (781, 723, 729, 786), (713, 732, 733, 777), (40, 736, 737, 41), (33, 741, 747, 39), (759, 766, 744, 36), (34, 32, 740, 742), (33, 35, 743, 741), (64, 748, 738, 62), (63, 739, 749, 65), (36, 744, 748, 64), (709, 777, 892, 893), (798, 745, 749, 802), (66, 50, 909, 908), (807, 767, 745, 798), (794, 740, 746, 799), (828, 767, 776, 831), (821, 827, 766, 759), (833, 826, 765, 789), (822, 825, 764, 760), (795, 741, 768, 809), (835, 824, 762, 808), (826, 823, 761, 765), (814, 822, 760, 750), (813, 821, 759, 752), (828, 820, 758, 767), (817, 819, 757, 755), (815, 818, 756, 753), (812, 817, 755, 751), (818, 816, 754, 756), (816, 813, 752, 754), (820, 815, 753, 758), (823, 812, 751, 761), (819, 814, 750, 757), (809, 810, 771, 769), (793, 775, 845, 849), (774, 793, 849, 843), (772, 791, 836, 837), (790, 764, 775, 793), (807, 763, 774, 811), (867, 725, 773, 872), (725, 723, 772, 773), (763, 790, 793, 774), (811, 774, 843, 848), (769, 771, 792, 791), (824, 833, 789, 762), (708, 713, 777, 709), (711, 781, 786, 717), (762, 789, 783, 714), (712, 710, 780, 782), (723, 781, 791, 772), (720, 787, 778, 718), (719, 779, 788, 721), (714, 783, 787, 720), (777, 733, 896, 892), (722, 780, 785, 728), (764, 790, 784, 727), (736, 40, 905, 904), (727, 784, 788, 731), (767, 807, 811, 776), (874, 832, 850, 880), (831, 776, 847, 846), (827, 835, 808, 766), (711, 795, 809, 769), (710, 794, 799, 716), (763, 807, 798, 715), (738, 805, 917, 907), (715, 798, 802, 721), (736, 803, 804, 737), (741, 795, 800, 747), (766, 808, 797, 744), (742, 740, 794, 796), (748, 801, 805, 738), (739, 806, 802, 749), (744, 797, 801, 748), (804, 709, 893, 898), (869, 877, 835, 827), (871, 876, 834, 829), (866, 875, 833, 824), (776, 811, 848, 847), (764, 825, 830, 775), (874, 871, 829, 832), (873, 831, 846, 879), (861, 856, 814, 819), (865, 854, 812, 823), (862, 857, 815, 820), (858, 855, 813, 816), (860, 858, 816, 818), (854, 859, 817, 812), (857, 860, 818, 815), (859, 861, 819, 817), (870, 862, 820, 828), (855, 863, 821, 813), (856, 864, 822, 814), (868, 865, 823, 826), (877, 866, 824, 835), (864, 867, 825, 822), (875, 868, 826, 833), (863, 869, 827, 821), (870, 828, 831, 873), (836, 838, 839, 837), (853, 846, 847, 848), (850, 842, 843, 849), (844, 850, 849, 845), (842, 853, 848, 843), (841, 840, 852, 851), (878, 880, 850, 844), (881, 879, 846, 853), (832, 829, 842, 850), (876, 810, 852, 881), (810, 809, 851, 852), (773, 772, 837, 839), (768, 770, 840, 841), (791, 792, 838, 836), (809, 768, 841, 851), (829, 834, 853, 842), (872, 773, 839, 878), (775, 830, 844, 845), (830, 872, 878, 844), (834, 876, 881, 853), (852, 840, 879, 881), (839, 838, 880, 878), (743, 870, 873, 770), (34, 742, 869, 863), (782, 724, 868, 875), (45, 725, 867, 864), (796, 712, 866, 877), (724, 44, 865, 868), (6, 45, 864, 856), (4, 34, 863, 855), (743, 35, 862, 870), (19, 29, 861, 859), (5, 25, 860, 857), (7, 19, 859, 854), (25, 18, 858, 860), (18, 4, 855, 858), (35, 5, 857, 862), (44, 7, 854, 865), (29, 6, 856, 861), (770, 873, 879, 840), (792, 771, 871, 874), (712, 782, 875, 866), (771, 810, 876, 871), (742, 796, 877, 869), (792, 874, 880, 838), (825, 867, 872, 830), (883, 882, 884, 885), (50, 66, 884, 882), (51, 50, 882, 883), (67, 51, 883, 885), (896, 891, 890, 897), (898, 893, 895, 899), (892, 896, 897, 894), (887, 886, 889, 888), (893, 892, 894, 895), (886, 898, 899, 889), (735, 779, 894, 897), (67, 735, 897, 890), (737, 804, 898, 886), (779, 719, 895, 894), (739, 63, 888, 889), (806, 739, 889, 899), (41, 737, 886, 887), (51, 67, 890, 891), (900, 901, 903, 902), (62, 40, 900, 902), (63, 62, 902, 903), (41, 63, 903, 901), (904, 905, 906, 907), (910, 911, 913, 912), (909, 914, 915, 908), (916, 904, 907, 917), (914, 910, 912, 915), (911, 916, 917, 913), (713, 708, 911, 910), (50, 732, 914, 909), (805, 718, 913, 917), (778, 734, 915, 912), (734, 66, 908, 915), (803, 736, 904, 916), (718, 778, 912, 913), (62, 738, 907, 906)])
_uv = me_cube.uv_layers.new(name='UVMap')
_uv.uv.foreach_set('vector', [0.3357, 0.4684, 0.3357, 0.4683, 0.3361, 0.4683, 0.3361, 0.4684, 0.3348, 0.4677, 0.3349, 0.4677, 0.3348, 0.468, 0.3348, 0.468, 0.3357, 0.4684, 0.3356, 0.4683, 0.3356, 0.4683, 0.3357, 0.4683, 0.3349, 0.4674, 0.3349, 0.4675, 0.3349, 0.4674, 0.3349, 0.4674, 0.3338, 0.4683, 0.3338, 0.4684, 0.3338, 0.4684, 0.3338, 0.4684, 0.3338, 0.4684, 0.3338, 0.4684, 0.3338, 0.4684, 0.3338, 0.4684, 0.3344, 0.4684, 0.3344, 0.4684, 0.3344, 0.4684, 0.3344, 0.4684, 0.3341, 0.4684, 0.3341, 0.4684, 0.3344, 0.4684, 0.3344, 0.4684, 0.3353, 0.4683, 0.3353, 0.4683, 0.3351, 0.4683, 0.335, 0.4683, 0.3346, 0.469, 0.3345, 0.469, 0.3346, 0.4687, 0.3346, 0.4687, 0.3349, 0.4674, 0.3338, 0.4683, 0.3334, 0.4683, 0.3349, 0.467, 0.3338, 0.4683, 0.3338, 0.4684, 0.3334, 0.4684, 0.3334, 0.4683, 0.3349, 0.4674, 0.3349, 0.4674, 0.3349, 0.467, 0.335, 0.467, 0.3345, 0.4693, 0.3345, 0.4693, 0.3345, 0.4696, 0.3344, 0.4696, 0.3353, 0.4684, 0.3346, 0.469, 0.3346, 0.4687, 0.335, 0.4684, 0.3351, 0.4683, 0.335, 0.4684, 0.335, 0.4684, 0.335, 0.4683, 0.3349, 0.4674, 0.3349, 0.4674, 0.3338, 0.4684, 0.3338, 0.4683, 0.3345, 0.4693, 0.3345, 0.4692, 0.3345, 0.4692, 0.3345, 0.4693, 0.3341, 0.4684, 0.3341, 0.4683, 0.3344, 0.4683, 0.3344, 0.4684, 0.3345, 0.4693, 0.3345, 0.4693, 0.3345, 0.4697, 0.3345, 0.4696, 0.3349, 0.4674, 0.3349, 0.4674, 0.3349, 0.4674, 0.3349, 0.4674, 0.3353, 0.4683, 0.3353, 0.4684, 0.335, 0.4684, 0.3351, 0.4683, 0.3349, 0.4674, 0.3349, 0.4674, 0.3349, 0.467, 0.3349, 0.467, 0.3348, 0.468, 0.3348, 0.468, 0.3348, 0.468, 0.3348, 0.468, 0.3345, 0.4693, 0.3345, 0.4692, 0.3356, 0.4683, 0.3357, 0.4684, 0.3341, 0.4683, 0.3348, 0.4677, 0.3348, 0.468, 0.3344, 0.4683, 0.3345, 0.4693, 0.3357, 0.4684, 0.3361, 0.4684, 0.3345, 0.4697, 0.335, 0.4683, 0.3351, 0.4683, 0.335, 0.4683, 0.335, 0.4683, 0.3344, 0.4683, 0.3348, 0.468, 0.3348, 0.468, 0.3344, 0.4683, 0.3343, 0.469, 0.3345, 0.4693, 0.3344, 0.4696, 0.3342, 0.4693, 0.3357, 0.4683, 0.3357, 0.4683, 0.3361, 0.4683, 0.3361, 0.4683, 0.3352, 0.4682, 0.3353, 0.4683, 0.335, 0.4683, 0.335, 0.4683, 0.3345, 0.469, 0.3345, 0.469, 0.3346, 0.4687, 0.3346, 0.4687, 0.3346, 0.4687, 0.3346, 0.4687, 0.3346, 0.4687, 0.3346, 0.4687, 0.3345, 0.4692, 0.3345, 0.4693, 0.3345, 0.4693, 0.3345, 0.4692, 0.3357, 0.4683, 0.3356, 0.4683, 0.3356, 0.4683, 0.3357, 0.4683, 0.3349, 0.4677, 0.3349, 0.4677, 0.3348, 0.468, 0.3348, 0.468, 0.3338, 0.4684, 0.3338, 0.4684, 0.3334, 0.4684, 0.3334, 0.4684, 0.3345, 0.4684, 0.3344, 0.4684, 0.3348, 0.4681, 0.3349, 0.4681, 0.3346, 0.4687, 0.3346, 0.4687, 0.3346, 0.4687, 0.3346, 0.4687, 0.3351, 0.4676, 0.3349, 0.4674, 0.335, 0.467, 0.3353, 0.4673, 0.3342, 0.4685, 0.3341, 0.4684, 0.3344, 0.4684, 0.3344, 0.4684, 0.3346, 0.4686, 0.335, 0.4683, 0.335, 0.4683, 0.3346, 0.4686, 0.334, 0.4686, 0.3339, 0.4686, 0.3338, 0.4684, 0.3338, 0.4684, 0.3351, 0.4676, 0.3351, 0.4677, 0.3349, 0.4675, 0.3349, 0.4674, 0.3348, 0.468, 0.3348, 0.468, 0.3348, 0.468, 0.3348, 0.468, 0.3344, 0.4684, 0.3344, 0.4684, 0.3344, 0.4683, 0.3344, 0.4684, 0.3344, 0.4684, 0.3344, 0.4683, 0.3348, 0.468, 0.3348, 0.468, 0.3346, 0.4687, 0.3346, 0.4687, 0.335, 0.4683, 0.335, 0.4684, 0.3346, 0.4687, 0.3346, 0.4687, 0.3346, 0.4687, 0.3346, 0.4687, 0.335, 0.4684, 0.335, 0.4683, 0.335, 0.4683, 0.335, 0.4683, 0.3344, 0.4684, 0.3344, 0.4684, 0.3344, 0.4684, 0.3344, 0.4684, 0.3349, 0.4681, 0.3348, 0.468, 0.3348, 0.468, 0.3349, 0.4681, 0.3348, 0.468, 0.3348, 0.468, 0.3348, 0.468, 0.3348, 0.468, 0.3345, 0.4684, 0.3345, 0.4685, 0.3345, 0.4685, 0.3345, 0.4684, 0.3344, 0.4684, 0.3344, 0.4684, 0.3344, 0.4684, 0.3344, 0.4684, 0.3344, 0.4684, 0.3348, 0.468, 0.3348, 0.468, 0.3344, 0.4684, 0.3344, 0.4684, 0.3344, 0.4683, 0.3344, 0.4683, 0.3344, 0.4684, 0.335, 0.4683, 0.335, 0.4683, 0.335, 0.4683, 0.335, 0.4683, 0.335, 0.4683, 0.335, 0.4683, 0.335, 0.4683, 0.335, 0.4683, 0.335, 0.4684, 0.3346, 0.4687, 0.3346, 0.4687, 0.335, 0.4684, 0.6647, 0.451, 0.662, 0.451, 0.662, 0.4483, 0.6647, 0.4483, 0.6647, 0.451, 0.662, 0.451, 0.662, 0.4483, 0.6647, 0.4483, 0.6647, 0.451, 0.662, 0.451, 0.662, 0.4483, 0.6647, 0.4483, 0.6647, 0.451, 0.662, 0.451, 0.662, 0.4483, 0.6647, 0.4483, 0.6647, 0.451, 0.662, 0.451, 0.662, 0.4483, 0.6647, 0.4483, 0.6647, 0.451, 0.662, 0.451, 0.662, 0.4483, 0.6647, 0.4483, 0.3361, 0.4697, 0.3334, 0.4697, 0.3334, 0.4669, 0.3361, 0.4669, 0.6647, 0.451, 0.662, 0.451, 0.662, 0.4483, 0.6647, 0.4483, 0.6647, 0.451, 0.662, 0.451, 0.662, 0.4483, 0.6647, 0.4483, 0.6647, 0.451, 0.662, 0.451, 0.662, 0.4483, 0.6647, 0.4483, 0.6647, 0.451, 0.662, 0.451, 0.662, 0.4483, 0.6647, 0.4483, 0.3361, 0.4697, 0.3334, 0.4697, 0.3334, 0.4669, 0.3361, 0.4669, 0.3361, 0.4697, 0.3334, 0.4697, 0.3334, 0.4669, 0.3361, 0.4669, 0.3361, 0.4697, 0.3334, 0.4697, 0.3334, 0.4669, 0.3361, 0.4669, 0.6647, 0.451, 0.662, 0.451, 0.662, 0.4483, 0.6647, 0.4483, 0.6647, 0.451, 0.662, 0.451, 0.662, 0.4483, 0.6647, 0.4483, 0.6647, 0.451, 0.662, 0.451, 0.662, 0.4483, 0.6647, 0.4483, 0.6647, 0.451, 0.662, 0.451, 0.662, 0.4483, 0.6647, 0.4483, 0.6647, 0.451, 0.662, 0.451, 0.662, 0.4483, 0.6647, 0.4483, 0.6647, 0.451, 0.662, 0.451, 0.662, 0.4483, 0.6647, 0.4483, 0.6647, 0.451, 0.662, 0.451, 0.662, 0.4483, 0.6647, 0.4483, 0.6647, 0.451, 0.662, 0.451, 0.662, 0.4483, 0.6647, 0.4483, 0.6647, 0.451, 0.662, 0.451, 0.662, 0.4483, 0.6647, 0.4483, 0.6647, 0.451, 0.662, 0.451, 0.662, 0.4483, 0.6647, 0.4483, 0.6647, 0.451, 0.662, 0.451, 0.662, 0.4483, 0.6647, 0.4483, 0.6647, 0.451, 0.662, 0.451, 0.662, 0.4483, 0.6647, 0.4483, 0.6647, 0.451, 0.662, 0.451, 0.662, 0.4483, 0.6647, 0.4483, 0.6647, 0.451, 0.662, 0.451, 0.662, 0.4483, 0.6647, 0.4483, 0.6647, 0.451, 0.662, 0.451, 0.662, 0.4483, 0.6647, 0.4483, 0.6647, 0.451, 0.662, 0.451, 0.662, 0.4483, 0.6647, 0.4483, 0.6647, 0.451, 0.662, 0.451, 0.662, 0.4483, 0.6647, 0.4483, 0.6647, 0.451, 0.662, 0.451, 0.662, 0.4483, 0.6647, 0.4483, 0.6647, 0.451, 0.662, 0.451, 0.662, 0.4483, 0.6647, 0.4483, 0.6647, 0.451, 0.662, 0.451, 0.662, 0.4483, 0.6647, 0.4483, 0.6647, 0.451, 0.662, 0.451, 0.662, 0.4483, 0.6647, 0.4483, 0.6647, 0.451, 0.662, 0.451, 0.662, 0.4483, 0.6647, 0.4483, 0.6647, 0.451, 0.662, 0.451, 0.662, 0.4483, 0.6647, 0.4483, 0.6647, 0.451, 0.662, 0.451, 0.662, 0.4483, 0.6647, 0.4483, 0.6647, 0.451, 0.662, 0.451, 0.662, 0.4483, 0.6647, 0.4483, 0.6647, 0.451, 0.662, 0.451, 0.662, 0.4483, 0.6647, 0.4483, 0.6647, 0.451, 0.662, 0.451, 0.662, 0.4483, 0.6647, 0.4483, 0.6647, 0.451, 0.662, 0.451, 0.662, 0.4483, 0.6647, 0.4483, 0.6647, 0.451, 0.662, 0.451, 0.662, 0.4483, 0.6647, 0.4483, 0.6647, 0.451, 0.662, 0.451, 0.662, 0.4483, 0.6647, 0.4483, 0.6647, 0.451, 0.662, 0.451, 0.662, 0.4483, 0.6647, 0.4483, 0.6647, 0.451, 0.662, 0.451, 0.662, 0.4483, 0.6647, 0.4483, 0.6647, 0.451, 0.662, 0.451, 0.662, 0.4483, 0.6647, 0.4483, 0.6647, 0.451, 0.662, 0.451, 0.662, 0.4483, 0.6647, 0.4483, 0.6647, 0.451, 0.662, 0.451, 0.662, 0.4483, 0.6647, 0.4483, 0.6647, 0.451, 0.662, 0.451, 0.662, 0.4483, 0.6647, 0.4483, 0.6647, 0.451, 0.662, 0.451, 0.662, 0.4483, 0.6647, 0.4483, 0.6647, 0.451, 0.662, 0.451, 0.662, 0.4483, 0.6647, 0.4483, 0.6647, 0.451, 0.662, 0.451, 0.662, 0.4483, 0.6647, 0.4483, 0.6647, 0.451, 0.662, 0.451, 0.662, 0.4483, 0.6647, 0.4483, 0.6647, 0.451, 0.662, 0.451, 0.662, 0.4483, 0.6647, 0.4483, 0.6647, 0.451, 0.662, 0.451, 0.662, 0.4483, 0.6647, 0.4483, 0.6647, 0.451, 0.662, 0.451, 0.662, 0.4483, 0.6647, 0.4483, 0.6647, 0.451, 0.662, 0.451, 0.662, 0.4483, 0.6647, 0.4483, 0.6647, 0.451, 0.662, 0.451, 0.662, 0.4483, 0.6647, 0.4483, 0.6647, 0.451, 0.662, 0.451, 0.662, 0.4483, 0.6647, 0.4483, 0.6647, 0.451, 0.662, 0.451, 0.662, 0.4483, 0.6647, 0.4483, 0.6647, 0.451, 0.662, 0.451, 0.662, 0.4483, 0.6647, 0.4483, 0.6647, 0.451, 0.662, 0.451, 0.662, 0.4483, 0.6647, 0.4483, 0.6647, 0.451, 0.662, 0.451, 0.662, 0.4483, 0.6647, 0.4483, 0.6647, 0.451, 0.662, 0.451, 0.662, 0.4483, 0.6647, 0.4483, 0.6647, 0.451, 0.662, 0.451, 0.662, 0.4483, 0.6647, 0.4483, 0.6647, 0.451, 0.662, 0.451, 0.662, 0.4483, 0.6647, 0.4483, 0.6647, 0.451, 0.662, 0.451, 0.662, 0.4483, 0.6647, 0.4483, 0.6647, 0.451, 0.662, 0.451, 0.662, 0.4483, 0.6647, 0.4483, 0.6647, 0.451, 0.662, 0.451, 0.662, 0.4483, 0.6647, 0.4483, 0.6647, 0.451, 0.662, 0.451, 0.662, 0.4483, 0.6647, 0.4483, 0.6647, 0.451, 0.662, 0.451, 0.662, 0.4483, 0.6647, 0.4483, 0.6647, 0.451, 0.662, 0.451, 0.662, 0.4483, 0.6647, 0.4483, 0.6647, 0.451, 0.662, 0.451, 0.662, 0.4483, 0.6647, 0.4483, 0.6647, 0.451, 0.662, 0.451, 0.662, 0.4483, 0.6647, 0.4483, 0.6647, 0.451, 0.662, 0.451, 0.662, 0.4483, 0.6647, 0.4483, 0.6647, 0.451, 0.662, 0.451, 0.662, 0.4483, 0.6647, 0.4483, 0.6647, 0.451, 0.662, 0.451, 0.662, 0.4483, 0.6647, 0.4483, 0.6647, 0.451, 0.662, 0.451, 0.662, 0.4483, 0.6647, 0.4483, 0.6647, 0.451, 0.662, 0.451, 0.662, 0.4483, 0.6647, 0.4483, 0.6647, 0.451, 0.662, 0.451, 0.662, 0.4483, 0.6647, 0.4483, 0.6647, 0.451, 0.662, 0.451, 0.662, 0.4483, 0.6647, 0.4483, 0.6647, 0.451, 0.662, 0.451, 0.662, 0.4483, 0.6647, 0.4483, 0.6647, 0.451, 0.662, 0.451, 0.662, 0.4483, 0.6647, 0.4483, 0.6647, 0.451, 0.662, 0.451, 0.662, 0.4483, 0.6647, 0.4483, 0.6647, 0.451, 0.662, 0.451, 0.662, 0.4483, 0.6647, 0.4483, 0.6647, 0.451, 0.662, 0.451, 0.662, 0.4483, 0.6647, 0.4483, 0.6647, 0.451, 0.662, 0.451, 0.662, 0.4483, 0.6647, 0.4483, 0.6647, 0.451, 0.662, 0.451, 0.662, 0.4483, 0.6647, 0.4483, 0.6647, 0.451, 0.662, 0.451, 0.662, 0.4483, 0.6647, 0.4483, 0.6647, 0.451, 0.662, 0.451, 0.662, 0.4483, 0.6647, 0.4483, 0.6647, 0.451, 0.662, 0.451, 0.662, 0.4483, 0.6647, 0.4483, 0.6647, 0.451, 0.662, 0.451, 0.662, 0.4483, 0.6647, 0.4483, 0.6647, 0.451, 0.662, 0.451, 0.662, 0.4483, 0.6647, 0.4483, 0.6647, 0.451, 0.662, 0.451, 0.662, 0.4483, 0.6647, 0.4483, 0.6647, 0.451, 0.662, 0.451, 0.662, 0.4483, 0.6647, 0.4483, 0.6647, 0.451, 0.662, 0.451, 0.662, 0.4483, 0.6647, 0.4483, 0.6647, 0.451, 0.662, 0.451, 0.662, 0.4483, 0.6647, 0.4483, 0.6647, 0.451, 0.662, 0.451, 0.662, 0.4483, 0.6647, 0.4483, 0.6647, 0.451, 0.662, 0.451, 0.662, 0.4483, 0.6647, 0.4483, 0.6647, 0.451, 0.662, 0.451, 0.662, 0.4483, 0.6647, 0.4483, 0.6647, 0.451, 0.662, 0.451, 0.662, 0.4483, 0.6647, 0.4483, 0.6647, 0.451, 0.662, 0.451, 0.662, 0.4483, 0.6647, 0.4483, 0.6647, 0.451, 0.662, 0.451, 0.662, 0.4483, 0.6647, 0.4483, 0.6647, 0.451, 0.662, 0.451, 0.662, 0.4483, 0.6647, 0.4483, 0.6647, 0.451, 0.662, 0.451, 0.662, 0.4483, 0.6647, 0.4483, 0.6647, 0.451, 0.662, 0.451, 0.662, 0.4483, 0.6647, 0.4483, 0.6647, 0.451, 0.662, 0.451, 0.662, 0.4483, 0.6647, 0.4483, 0.6647, 0.451, 0.662, 0.451, 0.662, 0.4483, 0.6647, 0.4483, 0.6647, 0.451, 0.662, 0.451, 0.662, 0.4483, 0.6647, 0.4483, 0.6647, 0.451, 0.662, 0.451, 0.662, 0.4483, 0.6647, 0.4483, 0.6647, 0.451, 0.662, 0.451, 0.662, 0.4483, 0.6647, 0.4483, 0.6647, 0.451, 0.662, 0.451, 0.662, 0.4483, 0.6647, 0.4483, 0.6647, 0.451, 0.662, 0.451, 0.662, 0.4483, 0.6647, 0.4483, 0.6647, 0.451, 0.662, 0.451, 0.662, 0.4483, 0.6647, 0.4483, 0.6647, 0.451, 0.662, 0.451, 0.662, 0.4483, 0.6647, 0.4483, 0.6647, 0.451, 0.662, 0.451, 0.662, 0.4483, 0.6647, 0.4483, 0.6647, 0.451, 0.662, 0.451, 0.662, 0.4483, 0.6647, 0.4483, 0.6647, 0.451, 0.662, 0.451, 0.662, 0.4483, 0.6647, 0.4483, 0.6647, 0.451, 0.662, 0.451, 0.662, 0.4483, 0.6647, 0.4483, 0.6647, 0.451, 0.662, 0.451, 0.662, 0.4483, 0.6647, 0.4483, 0.6647, 0.451, 0.662, 0.451, 0.662, 0.4483, 0.6647, 0.4483, 0.6647, 0.451, 0.662, 0.451, 0.662, 0.4483, 0.6647, 0.4483, 0.6647, 0.451, 0.662, 0.451, 0.662, 0.4483, 0.6647, 0.4483, 0.6647, 0.451, 0.662, 0.451, 0.662, 0.4483, 0.6647, 0.4483, 0.6647, 0.451, 0.662, 0.451, 0.662, 0.4483, 0.6647, 0.4483, 0.6647, 0.451, 0.662, 0.451, 0.662, 0.4483, 0.6647, 0.4483, 0.6647, 0.451, 0.662, 0.451, 0.662, 0.4483, 0.6647, 0.4483, 0.6647, 0.451, 0.662, 0.451, 0.662, 0.4483, 0.6647, 0.4483, 0.6647, 0.451, 0.662, 0.451, 0.662, 0.4483, 0.6647, 0.4483, 0.6647, 0.451, 0.662, 0.451, 0.662, 0.4483, 0.6647, 0.4483, 0.6647, 0.451, 0.662, 0.451, 0.662, 0.4483, 0.6647, 0.4483, 0.6647, 0.451, 0.662, 0.451, 0.662, 0.4483, 0.6647, 0.4483, 0.6647, 0.451, 0.662, 0.451, 0.662, 0.4483, 0.6647, 0.4483, 0.6647, 0.451, 0.662, 0.451, 0.662, 0.4483, 0.6647, 0.4483, 0.6647, 0.451, 0.662, 0.451, 0.662, 0.4483, 0.6647, 0.4483, 0.6647, 0.451, 0.662, 0.451, 0.662, 0.4483, 0.6647, 0.4483, 0.6647, 0.451, 0.662, 0.451, 0.662, 0.4483, 0.6647, 0.4483, 0.6647, 0.451, 0.662, 0.451, 0.662, 0.4483, 0.6647, 0.4483, 0.6647, 0.451, 0.662, 0.451, 0.662, 0.4483, 0.6647, 0.4483, 0.6647, 0.451, 0.662, 0.451, 0.662, 0.4483, 0.6647, 0.4483, 0.6647, 0.451, 0.662, 0.451, 0.662, 0.4483, 0.6647, 0.4483, 0.6647, 0.451, 0.662, 0.451, 0.662, 0.4483, 0.6647, 0.4483, 0.6647, 0.451, 0.662, 0.451, 0.662, 0.4483, 0.6647, 0.4483, 0.6647, 0.451, 0.662, 0.451, 0.662, 0.4483, 0.6647, 0.4483, 0.6647, 0.451, 0.662, 0.451, 0.662, 0.4483, 0.6647, 0.4483, 0.6647, 0.451, 0.662, 0.451, 0.662, 0.4483, 0.6647, 0.4483, 0.6647, 0.451, 0.662, 0.451, 0.662, 0.4483, 0.6647, 0.4483, 0.6647, 0.451, 0.662, 0.451, 0.662, 0.4483, 0.6647, 0.4483, 0.6647, 0.451, 0.662, 0.451, 0.662, 0.4483, 0.6647, 0.4483, 0.6647, 0.451, 0.662, 0.451, 0.662, 0.4483, 0.6647, 0.4483, 0.6647, 0.451, 0.662, 0.451, 0.662, 0.4483, 0.6647, 0.4483, 0.6647, 0.451, 0.662, 0.451, 0.662, 0.4483, 0.6647, 0.4483, 0.6647, 0.451, 0.662, 0.451, 0.662, 0.4483, 0.6647, 0.4483, 0.6647, 0.451, 0.662, 0.451, 0.662, 0.4483, 0.6647, 0.4483, 0.6647, 0.451, 0.662, 0.451, 0.662, 0.4483, 0.6647, 0.4483, 0.6647, 0.451, 0.662, 0.451, 0.662, 0.4483, 0.6647, 0.4483, 0.6647, 0.451, 0.662, 0.451, 0.662, 0.4483, 0.6647, 0.4483, 0.6647, 0.451, 0.662, 0.451, 0.662, 0.4483, 0.6647, 0.4483, 0.6647, 0.451, 0.662, 0.451, 0.662, 0.4483, 0.6647, 0.4483, 0.6647, 0.451, 0.662, 0.451, 0.662, 0.4483, 0.6647, 0.4483, 0.6647, 0.451, 0.662, 0.451, 0.662, 0.4483, 0.6647, 0.4483, 0.6647, 0.451, 0.662, 0.451, 0.662, 0.4483, 0.6647, 0.4483, 0.6647, 0.451, 0.662, 0.451, 0.662, 0.4483, 0.6647, 0.4483, 0.6647, 0.451, 0.662, 0.451, 0.662, 0.4483, 0.6647, 0.4483, 0.6647, 0.451, 0.662, 0.451, 0.662, 0.4483, 0.6647, 0.4483, 0.6647, 0.451, 0.662, 0.451, 0.662, 0.4483, 0.6647, 0.4483, 0.6647, 0.451, 0.662, 0.451, 0.662, 0.4483, 0.6647, 0.4483, 0.6647, 0.451, 0.662, 0.451, 0.662, 0.4483, 0.6647, 0.4483, 0.6647, 0.451, 0.662, 0.451, 0.662, 0.4483, 0.6647, 0.4483, 0.6647, 0.451, 0.662, 0.451, 0.662, 0.4483, 0.6647, 0.4483, 0.6647, 0.451, 0.662, 0.451, 0.662, 0.4483, 0.6647, 0.4483, 0.6647, 0.451, 0.662, 0.451, 0.662, 0.4483, 0.6647, 0.4483, 0.6647, 0.451, 0.662, 0.451, 0.662, 0.4483, 0.6647, 0.4483, 0.6647, 0.451, 0.662, 0.451, 0.662, 0.4483, 0.6647, 0.4483, 0.6647, 0.451, 0.662, 0.451, 0.662, 0.4483, 0.6647, 0.4483, 0.6647, 0.451, 0.662, 0.451, 0.662, 0.4483, 0.6647, 0.4483, 0.6647, 0.451, 0.662, 0.451, 0.662, 0.4483, 0.6647, 0.4483, 0.6647, 0.451, 0.662, 0.451, 0.662, 0.4483, 0.6647, 0.4483, 0.6647, 0.451, 0.662, 0.451, 0.662, 0.4483, 0.6647, 0.4483, 0.6647, 0.451, 0.662, 0.451, 0.662, 0.4483, 0.6647, 0.4483, 0.6647, 0.451, 0.662, 0.451, 0.662, 0.4483, 0.6647, 0.4483, 0.6647, 0.451, 0.662, 0.451, 0.662, 0.4483, 0.6647, 0.4483, 0.6647, 0.451, 0.662, 0.451, 0.662, 0.4483, 0.6647, 0.4483, 0.6647, 0.451, 0.662, 0.451, 0.662, 0.4483, 0.6647, 0.4483, 0.6647, 0.451, 0.662, 0.451, 0.662, 0.4483, 0.6647, 0.4483, 0.6647, 0.451, 0.662, 0.451, 0.662, 0.4483, 0.6647, 0.4483, 0.6647, 0.451, 0.662, 0.451, 0.662, 0.4483, 0.6647, 0.4483, 0.6647, 0.451, 0.662, 0.451, 0.662, 0.4483, 0.6647, 0.4483, 0.6647, 0.451, 0.662, 0.451, 0.662, 0.4483, 0.6647, 0.4483, 0.6647, 0.451, 0.662, 0.451, 0.662, 0.4483, 0.6647, 0.4483, 0.6647, 0.451, 0.662, 0.451, 0.662, 0.4483, 0.6647, 0.4483, 0.6647, 0.451, 0.662, 0.451, 0.662, 0.4483, 0.6647, 0.4483, 0.6647, 0.451, 0.662, 0.451, 0.662, 0.4483, 0.6647, 0.4483, 0.6647, 0.451, 0.662, 0.451, 0.662, 0.4483, 0.6647, 0.4483, 0.6647, 0.451, 0.662, 0.451, 0.662, 0.4483, 0.6647, 0.4483, 0.6647, 0.451, 0.662, 0.451, 0.662, 0.4483, 0.6647, 0.4483, 0.6647, 0.451, 0.662, 0.451, 0.662, 0.4483, 0.6647, 0.4483, 0.6647, 0.451, 0.662, 0.451, 0.662, 0.4483, 0.6647, 0.4483, 0.6647, 0.451, 0.662, 0.451, 0.662, 0.4483, 0.6647, 0.4483, 0.6647, 0.451, 0.662, 0.451, 0.662, 0.4483, 0.6647, 0.4483, 0.6647, 0.451, 0.662, 0.451, 0.662, 0.4483, 0.6647, 0.4483, 0.6647, 0.451, 0.662, 0.451, 0.662, 0.4483, 0.6647, 0.4483, 0.6647, 0.451, 0.662, 0.451, 0.662, 0.4483, 0.6647, 0.4483, 0.6647, 0.451, 0.662, 0.451, 0.662, 0.4483, 0.6647, 0.4483, 0.6647, 0.451, 0.662, 0.451, 0.662, 0.4483, 0.6647, 0.4483, 0.6647, 0.451, 0.662, 0.451, 0.662, 0.4483, 0.6647, 0.4483, 0.6647, 0.451, 0.662, 0.451, 0.662, 0.4483, 0.6647, 0.4483, 0.6647, 0.451, 0.662, 0.451, 0.662, 0.4483, 0.6647, 0.4483, 0.6647, 0.451, 0.662, 0.451, 0.662, 0.4483, 0.6647, 0.4483, 0.6647, 0.451, 0.662, 0.451, 0.662, 0.4483, 0.6647, 0.4483, 0.6647, 0.451, 0.662, 0.451, 0.662, 0.4483, 0.6647, 0.4483, 0.6647, 0.451, 0.662, 0.451, 0.662, 0.4483, 0.6647, 0.4483, 0.6647, 0.451, 0.662, 0.451, 0.662, 0.4483, 0.6647, 0.4483, 0.6647, 0.451, 0.662, 0.451, 0.662, 0.4483, 0.6647, 0.4483, 0.6647, 0.451, 0.662, 0.451, 0.662, 0.4483, 0.6647, 0.4483, 0.6647, 0.451, 0.662, 0.451, 0.662, 0.4483, 0.6647, 0.4483, 0.6647, 0.451, 0.662, 0.451, 0.662, 0.4483, 0.6647, 0.4483, 0.6647, 0.451, 0.662, 0.451, 0.662, 0.4483, 0.6647, 0.4483, 0.6647, 0.451, 0.662, 0.451, 0.662, 0.4483, 0.6647, 0.4483, 0.6647, 0.451, 0.662, 0.451, 0.662, 0.4483, 0.6647, 0.4483, 0.6647, 0.451, 0.662, 0.451, 0.662, 0.4483, 0.6647, 0.4483, 0.6647, 0.451, 0.662, 0.451, 0.662, 0.4483, 0.6647, 0.4483, 0.6647, 0.451, 0.662, 0.451, 0.662, 0.4483, 0.6647, 0.4483, 0.6647, 0.451, 0.662, 0.451, 0.662, 0.4483, 0.6647, 0.4483, 0.6647, 0.451, 0.662, 0.451, 0.662, 0.4483, 0.6647, 0.4483, 0.6647, 0.451, 0.662, 0.451, 0.662, 0.4483, 0.6647, 0.4483, 0.6647, 0.451, 0.662, 0.451, 0.662, 0.4483, 0.6647, 0.4483, 0.6647, 0.451, 0.662, 0.451, 0.662, 0.4483, 0.6647, 0.4483, 0.6647, 0.451, 0.662, 0.451, 0.662, 0.4483, 0.6647, 0.4483, 0.6647, 0.451, 0.662, 0.451, 0.662, 0.4483, 0.6647, 0.4483, 0.6647, 0.451, 0.662, 0.451, 0.662, 0.4483, 0.6647, 0.4483, 0.6647, 0.451, 0.662, 0.451, 0.662, 0.4483, 0.6647, 0.4483, 0.6647, 0.451, 0.662, 0.451, 0.662, 0.4483, 0.6647, 0.4483, 0.6647, 0.451, 0.662, 0.451, 0.662, 0.4483, 0.6647, 0.4483, 0.6647, 0.451, 0.662, 0.451, 0.662, 0.4483, 0.6647, 0.4483, 0.6647, 0.451, 0.662, 0.451, 0.662, 0.4483, 0.6647, 0.4483, 0.6647, 0.451, 0.662, 0.451, 0.662, 0.4483, 0.6647, 0.4483, 0.6647, 0.451, 0.662, 0.451, 0.662, 0.4483, 0.6647, 0.4483, 0.6647, 0.451, 0.662, 0.451, 0.662, 0.4483, 0.6647, 0.4483, 0.6647, 0.451, 0.662, 0.451, 0.662, 0.4483, 0.6647, 0.4483, 0.6647, 0.451, 0.662, 0.451, 0.662, 0.4483, 0.6647, 0.4483, 0.6647, 0.451, 0.662, 0.451, 0.662, 0.4483, 0.6647, 0.4483, 0.6647, 0.451, 0.662, 0.451, 0.662, 0.4483, 0.6647, 0.4483, 0.6647, 0.451, 0.662, 0.451, 0.662, 0.4483, 0.6647, 0.4483, 0.6647, 0.451, 0.662, 0.451, 0.662, 0.4483, 0.6647, 0.4483, 0.6647, 0.451, 0.662, 0.451, 0.662, 0.4483, 0.6647, 0.4483, 0.6647, 0.451, 0.662, 0.451, 0.662, 0.4483, 0.6647, 0.4483, 0.6647, 0.451, 0.662, 0.451, 0.662, 0.4483, 0.6647, 0.4483, 0.6647, 0.451, 0.662, 0.451, 0.662, 0.4483, 0.6647, 0.4483, 0.6647, 0.451, 0.662, 0.451, 0.662, 0.4483, 0.6647, 0.4483, 0.6647, 0.451, 0.662, 0.451, 0.662, 0.4483, 0.6647, 0.4483, 0.6647, 0.451, 0.662, 0.451, 0.662, 0.4483, 0.6647, 0.4483, 0.6647, 0.451, 0.662, 0.451, 0.662, 0.4483, 0.6647, 0.4483, 0.6647, 0.451, 0.662, 0.451, 0.662, 0.4483, 0.6647, 0.4483, 0.6647, 0.451, 0.662, 0.451, 0.662, 0.4483, 0.6647, 0.4483, 0.6647, 0.451, 0.662, 0.451, 0.662, 0.4483, 0.6647, 0.4483, 0.6647, 0.451, 0.662, 0.451, 0.662, 0.4483, 0.6647, 0.4483, 0.6647, 0.451, 0.662, 0.451, 0.662, 0.4483, 0.6647, 0.4483, 0.6647, 0.451, 0.662, 0.451, 0.662, 0.4483, 0.6647, 0.4483, 0.6647, 0.451, 0.662, 0.451, 0.662, 0.4483, 0.6647, 0.4483, 0.6647, 0.451, 0.662, 0.451, 0.662, 0.4483, 0.6647, 0.4483, 0.6647, 0.451, 0.662, 0.451, 0.662, 0.4483, 0.6647, 0.4483, 0.6647, 0.451, 0.662, 0.451, 0.662, 0.4483, 0.6647, 0.4483, 0.6647, 0.451, 0.662, 0.451, 0.662, 0.4483, 0.6647, 0.4483, 0.6647, 0.451, 0.662, 0.451, 0.662, 0.4483, 0.6647, 0.4483, 0.6647, 0.451, 0.662, 0.451, 0.662, 0.4483, 0.6647, 0.4483, 0.6647, 0.451, 0.662, 0.451, 0.662, 0.4483, 0.6647, 0.4483, 0.6647, 0.451, 0.662, 0.451, 0.662, 0.4483, 0.6647, 0.4483, 0.6647, 0.451, 0.662, 0.451, 0.662, 0.4483, 0.6647, 0.4483, 0.6647, 0.451, 0.662, 0.451, 0.662, 0.4483, 0.6647, 0.4483, 0.6647, 0.451, 0.662, 0.451, 0.662, 0.4483, 0.6647, 0.4483, 0.6647, 0.451, 0.662, 0.451, 0.662, 0.4483, 0.6647, 0.4483, 0.6647, 0.451, 0.662, 0.451, 0.662, 0.4483, 0.6647, 0.4483, 0.6647, 0.451, 0.662, 0.451, 0.662, 0.4483, 0.6647, 0.4483, 0.6647, 0.451, 0.662, 0.451, 0.662, 0.4483, 0.6647, 0.4483, 0.6647, 0.451, 0.662, 0.451, 0.662, 0.4483, 0.6647, 0.4483, 0.6647, 0.451, 0.662, 0.451, 0.662, 0.4483, 0.6647, 0.4483, 0.6647, 0.451, 0.662, 0.451, 0.662, 0.4483, 0.6647, 0.4483, 0.6647, 0.451, 0.662, 0.451, 0.662, 0.4483, 0.6647, 0.4483, 0.6647, 0.451, 0.662, 0.451, 0.662, 0.4483, 0.6647, 0.4483, 0.6647, 0.451, 0.662, 0.451, 0.662, 0.4483, 0.6647, 0.4483, 0.6647, 0.451, 0.662, 0.451, 0.662, 0.4483, 0.6647, 0.4483, 0.6647, 0.451, 0.662, 0.451, 0.662, 0.4483, 0.6647, 0.4483, 0.6647, 0.451, 0.662, 0.451, 0.662, 0.4483, 0.6647, 0.4483, 0.6647, 0.451, 0.662, 0.451, 0.662, 0.4483, 0.6647, 0.4483, 0.6647, 0.451, 0.662, 0.451, 0.662, 0.4483, 0.6647, 0.4483, 0.6647, 0.451, 0.662, 0.451, 0.662, 0.4483, 0.6647, 0.4483, 0.6647, 0.451, 0.662, 0.451, 0.662, 0.4483, 0.6647, 0.4483, 0.6647, 0.451, 0.662, 0.451, 0.662, 0.4483, 0.6647, 0.4483, 0.6647, 0.451, 0.662, 0.451, 0.662, 0.4483, 0.6647, 0.4483, 0.6647, 0.451, 0.662, 0.451, 0.662, 0.4483, 0.6647, 0.4483, 0.6647, 0.451, 0.662, 0.451, 0.662, 0.4483, 0.6647, 0.4483, 0.6647, 0.451, 0.662, 0.451, 0.662, 0.4483, 0.6647, 0.4483, 0.6647, 0.451, 0.662, 0.451, 0.662, 0.4483, 0.6647, 0.4483, 0.6647, 0.451, 0.662, 0.451, 0.662, 0.4483, 0.6647, 0.4483, 0.6647, 0.451, 0.662, 0.451, 0.662, 0.4483, 0.6647, 0.4483, 0.6647, 0.451, 0.662, 0.451, 0.662, 0.4483, 0.6647, 0.4483, 0.6647, 0.451, 0.662, 0.451, 0.662, 0.4483, 0.6647, 0.4483, 0.6647, 0.451, 0.662, 0.451, 0.662, 0.4483, 0.6647, 0.4483, 0.6647, 0.451, 0.662, 0.451, 0.662, 0.4483, 0.6647, 0.4483, 0.6647, 0.451, 0.662, 0.451, 0.662, 0.4483, 0.6647, 0.4483, 0.6647, 0.451, 0.662, 0.451, 0.662, 0.4483, 0.6647, 0.4483, 0.6647, 0.451, 0.662, 0.451, 0.662, 0.4483, 0.6647, 0.4483, 0.6647, 0.451, 0.662, 0.451, 0.662, 0.4483, 0.6647, 0.4483, 0.6647, 0.451, 0.662, 0.451, 0.662, 0.4483, 0.6647, 0.4483, 0.6647, 0.451, 0.662, 0.451, 0.662, 0.4483, 0.6647, 0.4483, 0.6647, 0.451, 0.662, 0.451, 0.662, 0.4483, 0.6647, 0.4483, 0.6647, 0.451, 0.662, 0.451, 0.662, 0.4483, 0.6647, 0.4483, 0.6647, 0.451, 0.662, 0.451, 0.662, 0.4483, 0.6647, 0.4483, 0.6647, 0.451, 0.662, 0.451, 0.662, 0.4483, 0.6647, 0.4483, 0.6647, 0.451, 0.662, 0.451, 0.662, 0.4483, 0.6647, 0.4483, 0.6647, 0.451, 0.662, 0.451, 0.662, 0.4483, 0.6647, 0.4483, 0.6647, 0.451, 0.662, 0.451, 0.662, 0.4483, 0.6647, 0.4483, 0.6647, 0.451, 0.662, 0.451, 0.662, 0.4483, 0.6647, 0.4483, 0.6647, 0.451, 0.662, 0.451, 0.662, 0.4483, 0.6647, 0.4483, 0.6647, 0.451, 0.662, 0.451, 0.662, 0.4483, 0.6647, 0.4483, 0.6647, 0.451, 0.662, 0.451, 0.662, 0.4483, 0.6647, 0.4483, 0.6647, 0.451, 0.662, 0.451, 0.662, 0.4483, 0.6647, 0.4483, 0.6647, 0.451, 0.662, 0.451, 0.662, 0.4483, 0.6647, 0.4483, 0.6647, 0.451, 0.662, 0.451, 0.662, 0.4483, 0.6647, 0.4483, 0.6647, 0.451, 0.662, 0.451, 0.662, 0.4483, 0.6647, 0.4483, 0.6647, 0.451, 0.662, 0.451, 0.662, 0.4483, 0.6647, 0.4483, 0.6647, 0.451, 0.662, 0.451, 0.662, 0.4483, 0.6647, 0.4483, 0.6647, 0.451, 0.662, 0.451, 0.662, 0.4483, 0.6647, 0.4483, 0.6647, 0.451, 0.662, 0.451, 0.662, 0.4483, 0.6647, 0.4483, 0.6647, 0.451, 0.662, 0.451, 0.662, 0.4483, 0.6647, 0.4483, 0.6647, 0.451, 0.662, 0.451, 0.662, 0.4483, 0.6647, 0.4483, 0.6647, 0.451, 0.662, 0.451, 0.662, 0.4483, 0.6647, 0.4483, 0.6647, 0.451, 0.662, 0.451, 0.662, 0.4483, 0.6647, 0.4483, 0.6647, 0.451, 0.662, 0.451, 0.662, 0.4483, 0.6647, 0.4483, 0.6647, 0.451, 0.662, 0.451, 0.662, 0.4483, 0.6647, 0.4483, 0.6647, 0.451, 0.662, 0.451, 0.662, 0.4483, 0.6647, 0.4483, 0.6647, 0.451, 0.662, 0.451, 0.662, 0.4483, 0.6647, 0.4483, 0.6647, 0.451, 0.662, 0.451, 0.662, 0.4483, 0.6647, 0.4483, 0.6647, 0.451, 0.662, 0.451, 0.662, 0.4483, 0.6647, 0.4483, 0.6647, 0.451, 0.662, 0.451, 0.662, 0.4483, 0.6647, 0.4483, 0.6647, 0.451, 0.662, 0.451, 0.662, 0.4483, 0.6647, 0.4483, 0.6647, 0.451, 0.662, 0.451, 0.662, 0.4483, 0.6647, 0.4483, 0.6647, 0.451, 0.662, 0.451, 0.662, 0.4483, 0.6647, 0.4483, 0.6647, 0.451, 0.662, 0.451, 0.662, 0.4483, 0.6647, 0.4483, 0.6647, 0.451, 0.662, 0.451, 0.662, 0.4483, 0.6647, 0.4483, 0.6647, 0.451, 0.662, 0.451, 0.662, 0.4483, 0.6647, 0.4483, 0.6647, 0.451, 0.662, 0.451, 0.662, 0.4483, 0.6647, 0.4483, 0.6647, 0.451, 0.662, 0.451, 0.662, 0.4483, 0.6647, 0.4483, 0.6647, 0.451, 0.662, 0.451, 0.662, 0.4483, 0.6647, 0.4483, 0.6647, 0.451, 0.662, 0.451, 0.662, 0.4483, 0.6647, 0.4483, 0.6647, 0.451, 0.662, 0.451, 0.662, 0.4483, 0.6647, 0.4483, 0.6647, 0.451, 0.662, 0.451, 0.662, 0.4483, 0.6647, 0.4483, 0.6647, 0.451, 0.662, 0.451, 0.662, 0.4483, 0.6647, 0.4483, 0.6647, 0.451, 0.662, 0.451, 0.662, 0.4483, 0.6647, 0.4483, 0.6647, 0.451, 0.662, 0.451, 0.662, 0.4483, 0.6647, 0.4483, 0.6647, 0.451, 0.662, 0.451, 0.662, 0.4483, 0.6647, 0.4483, 0.6647, 0.451, 0.662, 0.451, 0.662, 0.4483, 0.6647, 0.4483, 0.6647, 0.451, 0.662, 0.451, 0.662, 0.4483, 0.6647, 0.4483, 0.6647, 0.451, 0.662, 0.451, 0.662, 0.4483, 0.6647, 0.4483, 0.6647, 0.451, 0.662, 0.451, 0.662, 0.4483, 0.6647, 0.4483, 0.6647, 0.451, 0.662, 0.451, 0.662, 0.4483, 0.6647, 0.4483, 0.6647, 0.451, 0.662, 0.451, 0.662, 0.4483, 0.6647, 0.4483, 0.6647, 0.451, 0.662, 0.451, 0.662, 0.4483, 0.6647, 0.4483, 0.6647, 0.451, 0.662, 0.451, 0.662, 0.4483, 0.6647, 0.4483, 0.6647, 0.451, 0.662, 0.451, 0.662, 0.4483, 0.6647, 0.4483, 0.6647, 0.451, 0.662, 0.451, 0.662, 0.4483, 0.6647, 0.4483, 0.6647, 0.451, 0.662, 0.451, 0.662, 0.4483, 0.6647, 0.4483, 0.6647, 0.451, 0.662, 0.451, 0.662, 0.4483, 0.6647, 0.4483, 0.6647, 0.451, 0.662, 0.451, 0.662, 0.4483, 0.6647, 0.4483, 0.6647, 0.451, 0.662, 0.451, 0.662, 0.4483, 0.6647, 0.4483, 0.6647, 0.451, 0.662, 0.451, 0.662, 0.4483, 0.6647, 0.4483, 0.6647, 0.451, 0.662, 0.451, 0.662, 0.4483, 0.6647, 0.4483, 0.6647, 0.451, 0.662, 0.451, 0.662, 0.4483, 0.6647, 0.4483, 0.6647, 0.451, 0.662, 0.451, 0.662, 0.4483, 0.6647, 0.4483, 0.6647, 0.451, 0.662, 0.451, 0.662, 0.4483, 0.6647, 0.4483, 0.6647, 0.451, 0.662, 0.451, 0.662, 0.4483, 0.6647, 0.4483, 0.6647, 0.451, 0.662, 0.451, 0.662, 0.4483, 0.6647, 0.4483, 0.6647, 0.451, 0.662, 0.451, 0.662, 0.4483, 0.6647, 0.4483, 0.6647, 0.451, 0.662, 0.451, 0.662, 0.4483, 0.6647, 0.4483, 0.6647, 0.451, 0.662, 0.451, 0.662, 0.4483, 0.6647, 0.4483, 0.6647, 0.451, 0.662, 0.451, 0.662, 0.4483, 0.6647, 0.4483, 0.6647, 0.451, 0.662, 0.451, 0.662, 0.4483, 0.6647, 0.4483, 0.6647, 0.451, 0.662, 0.451, 0.662, 0.4483, 0.6647, 0.4483, 0.6647, 0.451, 0.662, 0.451, 0.662, 0.4483, 0.6647, 0.4483, 0.6647, 0.451, 0.662, 0.451, 0.662, 0.4483, 0.6647, 0.4483, 0.6647, 0.451, 0.662, 0.451, 0.662, 0.4483, 0.6647, 0.4483, 0.6647, 0.451, 0.662, 0.451, 0.662, 0.4483, 0.6647, 0.4483, 0.6647, 0.451, 0.662, 0.451, 0.662, 0.4483, 0.6647, 0.4483, 0.6647, 0.451, 0.662, 0.451, 0.662, 0.4483, 0.6647, 0.4483, 0.6647, 0.451, 0.662, 0.451, 0.662, 0.4483, 0.6647, 0.4483, 0.6647, 0.451, 0.662, 0.451, 0.662, 0.4483, 0.6647, 0.4483, 0.6647, 0.451, 0.662, 0.451, 0.662, 0.4483, 0.6647, 0.4483, 0.6647, 0.451, 0.662, 0.451, 0.662, 0.4483, 0.6647, 0.4483, 0.6647, 0.451, 0.662, 0.451, 0.662, 0.4483, 0.6647, 0.4483, 0.6647, 0.451, 0.662, 0.451, 0.662, 0.4483, 0.6647, 0.4483, 0.6647, 0.451, 0.662, 0.451, 0.662, 0.4483, 0.6647, 0.4483, 0.6647, 0.451, 0.662, 0.451, 0.662, 0.4483, 0.6647, 0.4483, 0.6647, 0.451, 0.662, 0.451, 0.662, 0.4483, 0.6647, 0.4483, 0.6647, 0.451, 0.662, 0.451, 0.662, 0.4483, 0.6647, 0.4483, 0.6647, 0.451, 0.662, 0.451, 0.662, 0.4483, 0.6647, 0.4483, 0.6647, 0.451, 0.662, 0.451, 0.662, 0.4483, 0.6647, 0.4483, 0.6647, 0.451, 0.662, 0.451, 0.662, 0.4483, 0.6647, 0.4483, 0.6647, 0.451, 0.662, 0.451, 0.662, 0.4483, 0.6647, 0.4483, 0.6647, 0.451, 0.662, 0.451, 0.662, 0.4483, 0.6647, 0.4483, 0.6647, 0.451, 0.662, 0.451, 0.662, 0.4483, 0.6647, 0.4483, 0.6647, 0.451, 0.662, 0.451, 0.662, 0.4483, 0.6647, 0.4483, 0.6647, 0.451, 0.662, 0.451, 0.662, 0.4483, 0.6647, 0.4483, 0.6647, 0.451, 0.662, 0.451, 0.662, 0.4483, 0.6647, 0.4483, 0.6647, 0.451, 0.662, 0.451, 0.662, 0.4483, 0.6647, 0.4483, 0.6647, 0.451, 0.662, 0.451, 0.662, 0.4483, 0.6647, 0.4483, 0.6647, 0.451, 0.662, 0.451, 0.662, 0.4483, 0.6647, 0.4483, 0.6647, 0.451, 0.662, 0.451, 0.662, 0.4483, 0.6647, 0.4483, 0.6647, 0.451, 0.662, 0.451, 0.662, 0.4483, 0.6647, 0.4483, 0.6647, 0.451, 0.662, 0.451, 0.662, 0.4483, 0.6647, 0.4483, 0.6647, 0.451, 0.662, 0.451, 0.662, 0.4483, 0.6647, 0.4483, 0.6647, 0.451, 0.662, 0.451, 0.662, 0.4483, 0.6647, 0.4483, 0.6647, 0.451, 0.662, 0.451, 0.662, 0.4483, 0.6647, 0.4483, 0.6647, 0.451, 0.662, 0.451, 0.662, 0.4483, 0.6647, 0.4483, 0.6647, 0.451, 0.662, 0.451, 0.662, 0.4483, 0.6647, 0.4483, 0.6647, 0.451, 0.662, 0.451, 0.662, 0.4483, 0.6647, 0.4483, 0.6647, 0.451, 0.662, 0.451, 0.662, 0.4483, 0.6647, 0.4483, 0.6647, 0.451, 0.662, 0.451, 0.662, 0.4483, 0.6647, 0.4483, 0.6647, 0.451, 0.662, 0.451, 0.662, 0.4483, 0.6647, 0.4483, 0.6647, 0.451, 0.662, 0.451, 0.662, 0.4483, 0.6647, 0.4483, 0.6647, 0.451, 0.662, 0.451, 0.662, 0.4483, 0.6647, 0.4483, 0.6647, 0.451, 0.662, 0.451, 0.662, 0.4483, 0.6647, 0.4483, 0.6647, 0.451, 0.662, 0.451, 0.662, 0.4483, 0.6647, 0.4483, 0.6647, 0.451, 0.662, 0.451, 0.662, 0.4483, 0.6647, 0.4483, 0.6647, 0.451, 0.662, 0.451, 0.662, 0.4483, 0.6647, 0.4483, 0.6647, 0.451, 0.662, 0.451, 0.662, 0.4483, 0.6647, 0.4483, 0.6647, 0.451, 0.662, 0.451, 0.662, 0.4483, 0.6647, 0.4483, 0.6647, 0.451, 0.662, 0.451, 0.662, 0.4483, 0.6647, 0.4483, 0.6647, 0.451, 0.662, 0.451, 0.662, 0.4483, 0.6647, 0.4483, 0.6647, 0.451, 0.662, 0.451, 0.662, 0.4483, 0.6647, 0.4483, 0.6647, 0.451, 0.662, 0.451, 0.662, 0.4483, 0.6647, 0.4483, 0.6647, 0.451, 0.662, 0.451, 0.662, 0.4483, 0.6647, 0.4483, 0.6647, 0.451, 0.662, 0.451, 0.662, 0.4483, 0.6647, 0.4483, 0.6647, 0.451, 0.662, 0.451, 0.662, 0.4483, 0.6647, 0.4483, 0.6647, 0.451, 0.662, 0.451, 0.662, 0.4483, 0.6647, 0.4483, 0.6647, 0.451, 0.662, 0.451, 0.662, 0.4483, 0.6647, 0.4483, 0.6647, 0.451, 0.662, 0.451, 0.662, 0.4483, 0.6647, 0.4483, 0.6647, 0.451, 0.662, 0.451, 0.662, 0.4483, 0.6647, 0.4483, 0.6647, 0.451, 0.662, 0.451, 0.662, 0.4483, 0.6647, 0.4483, 0.6647, 0.451, 0.662, 0.451, 0.662, 0.4483, 0.6647, 0.4483, 0.6647, 0.451, 0.662, 0.451, 0.662, 0.4483, 0.6647, 0.4483, 0.6647, 0.451, 0.662, 0.451, 0.662, 0.4483, 0.6647, 0.4483, 0.6647, 0.451, 0.662, 0.451, 0.662, 0.4483, 0.6647, 0.4483, 0.6647, 0.451, 0.662, 0.451, 0.662, 0.4483, 0.6647, 0.4483, 0.6647, 0.451, 0.662, 0.451, 0.662, 0.4483, 0.6647, 0.4483, 0.6647, 0.451, 0.662, 0.451, 0.662, 0.4483, 0.6647, 0.4483, 0.6647, 0.451, 0.662, 0.451, 0.662, 0.4483, 0.6647, 0.4483, 0.6647, 0.451, 0.662, 0.451, 0.662, 0.4483, 0.6647, 0.4483, 0.6647, 0.451, 0.662, 0.451, 0.662, 0.4483, 0.6647, 0.4483, 0.6647, 0.451, 0.662, 0.451, 0.662, 0.4483, 0.6647, 0.4483, 0.6647, 0.451, 0.662, 0.451, 0.662, 0.4483, 0.6647, 0.4483, 0.3349, 0.4681, 0.3349, 0.4682, 0.3349, 0.4682, 0.3349, 0.4681, 0.3349, 0.4682, 0.3349, 0.4682, 0.3349, 0.4682, 0.3349, 0.4682, 0.3345, 0.4686, 0.3345, 0.4685, 0.3345, 0.4685, 0.3345, 0.4685, 0.3346, 0.4686, 0.3346, 0.4687, 0.3346, 0.4687, 0.3346, 0.4686, 0.3349, 0.4682, 0.3349, 0.4682, 0.3349, 0.4682, 0.335, 0.4682, 0.3345, 0.4685, 0.3345, 0.4685, 0.3345, 0.4685, 0.3345, 0.4685, 0.6748, 0.4329, 0.6745, 0.4334, 0.6743, 0.433, 0.6745, 0.4326, 0.3342, 0.4689, 0.3342, 0.4689, 0.3341, 0.4688, 0.3341, 0.4688, 0.3344, 0.4687, 0.3343, 0.4687, 0.3345, 0.4685, 0.3345, 0.4686, 0.3354, 0.468, 0.3353, 0.4679, 0.3355, 0.4677, 0.3357, 0.4678, 0.3345, 0.4685, 0.3345, 0.4685, 0.3349, 0.4682, 0.3349, 0.4682, 0.335, 0.468, 0.3351, 0.468, 0.3349, 0.4682, 0.3349, 0.4681, 0.334, 0.4687, 0.3341, 0.4688, 0.3339, 0.469, 0.3338, 0.4689, 0.3338, 0.4684, 0.3339, 0.4686, 0.3336, 0.4687, 0.3334, 0.4684, 0.3349, 0.4677, 0.335, 0.4679, 0.3349, 0.4681, 0.3348, 0.468, 0.3345, 0.4685, 0.3345, 0.4685, 0.3345, 0.4685, 0.3345, 0.4685, 0.3348, 0.468, 0.3349, 0.4681, 0.3349, 0.4681, 0.3348, 0.468, 0.3349, 0.4681, 0.3348, 0.4681, 0.3348, 0.4681, 0.3349, 0.4681, 0.3344, 0.4685, 0.3344, 0.4684, 0.3344, 0.4684, 0.3345, 0.4685, 0.3349, 0.4682, 0.3349, 0.4681, 0.3349, 0.4681, 0.3349, 0.4681, 0.3345, 0.4685, 0.3344, 0.4684, 0.3344, 0.4684, 0.3345, 0.4685, 0.3352, 0.4677, 0.3353, 0.4679, 0.3353, 0.4679, 0.3352, 0.4677, 0.334, 0.4687, 0.334, 0.4687, 0.3339, 0.4686, 0.334, 0.4686, 0.3342, 0.4686, 0.3342, 0.4685, 0.3344, 0.4684, 0.3344, 0.4685, 0.3352, 0.4677, 0.3351, 0.4676, 0.3353, 0.4673, 0.3354, 0.4675, 0.3345, 0.4685, 0.3345, 0.4684, 0.3349, 0.4681, 0.3349, 0.4682, 0.3346, 0.4686, 0.3345, 0.4686, 0.3349, 0.4683, 0.335, 0.4683, 0.3357, 0.4683, 0.3355, 0.4681, 0.3358, 0.468, 0.3361, 0.4683, 0.3345, 0.469, 0.3344, 0.4688, 0.3345, 0.4686, 0.3346, 0.4687, 0.3345, 0.4692, 0.3345, 0.4693, 0.3343, 0.469, 0.3343, 0.469, 0.3357, 0.4683, 0.3356, 0.4683, 0.3354, 0.4681, 0.3355, 0.4681, 0.3346, 0.4687, 0.3345, 0.4686, 0.3345, 0.4686, 0.3346, 0.4687, 0.335, 0.4683, 0.335, 0.4683, 0.335, 0.4683, 0.335, 0.4683, 0.3346, 0.4687, 0.3345, 0.4686, 0.3345, 0.4686, 0.3346, 0.4687, 0.3349, 0.4682, 0.3349, 0.4682, 0.3349, 0.4682, 0.3349, 0.4682, 0.335, 0.4682, 0.335, 0.4683, 0.335, 0.4683, 0.335, 0.4682, 0.3344, 0.4684, 0.3344, 0.4684, 0.3344, 0.4684, 0.3344, 0.4684, 0.3352, 0.4681, 0.3352, 0.4682, 0.335, 0.4683, 0.335, 0.4682, 0.3342, 0.4689, 0.3343, 0.469, 0.3342, 0.4693, 0.334, 0.4692, 0.6735, 0.4346, 0.6731, 0.4349, 0.6731, 0.4344, 0.6733, 0.4342, 0.3345, 0.4691, 0.3344, 0.4689, 0.3344, 0.4688, 0.3345, 0.469, 0.3341, 0.4687, 0.3341, 0.4686, 0.3342, 0.4685, 0.3342, 0.4686, 0.3349, 0.4676, 0.335, 0.4678, 0.335, 0.4679, 0.3349, 0.4677, 0.3354, 0.468, 0.3355, 0.4681, 0.3355, 0.4681, 0.3354, 0.468, 0.3343, 0.4688, 0.3342, 0.4687, 0.3343, 0.4687, 0.3344, 0.4687, 0.3341, 0.4686, 0.3339, 0.4684, 0.3341, 0.4684, 0.3342, 0.4685, 0.3349, 0.4676, 0.3349, 0.4676, 0.3349, 0.4677, 0.3349, 0.4677, 0.3345, 0.4691, 0.3345, 0.4691, 0.3345, 0.469, 0.3345, 0.469, 0.3353, 0.4681, 0.3355, 0.4683, 0.3353, 0.4683, 0.3352, 0.4682, 0.3339, 0.4684, 0.3349, 0.4676, 0.3348, 0.4677, 0.3341, 0.4683, 0.3355, 0.4683, 0.3355, 0.4683, 0.3353, 0.4684, 0.3353, 0.4683, 0.3339, 0.4684, 0.3339, 0.4684, 0.3341, 0.4683, 0.3341, 0.4684, 0.3355, 0.4683, 0.3345, 0.4691, 0.3346, 0.469, 0.3353, 0.4684, 0.3345, 0.4691, 0.3345, 0.4691, 0.3345, 0.469, 0.3346, 0.469, 0.3355, 0.4683, 0.3355, 0.4683, 0.3353, 0.4683, 0.3353, 0.4683, 0.3339, 0.4684, 0.3339, 0.4684, 0.3341, 0.4684, 0.3341, 0.4684, 0.3349, 0.4676, 0.3349, 0.4676, 0.3349, 0.4677, 0.3348, 0.4677, 0.3354, 0.468, 0.3354, 0.468, 0.3353, 0.4679, 0.3353, 0.4679, 0.6706, 0.4345, 0.6703, 0.4345, 0.6704, 0.4343, 0.6706, 0.4342, 0.6717, 0.4344, 0.6706, 0.4345, 0.6706, 0.4342, 0.6717, 0.4342, 0.6686, 0.4328, 0.6687, 0.4322, 0.6688, 0.4324, 0.6688, 0.4327, 0.6706, 0.435, 0.6703, 0.4349, 0.6703, 0.4345, 0.6706, 0.4345, 0.6728, 0.435, 0.6717, 0.435, 0.6717, 0.4344, 0.6727, 0.4345, 0.6693, 0.4342, 0.6686, 0.4335, 0.6689, 0.4331, 0.6695, 0.4337, 0.6686, 0.4335, 0.6684, 0.4332, 0.6686, 0.4328, 0.6689, 0.4331, 0.6717, 0.435, 0.6706, 0.435, 0.6706, 0.4345, 0.6717, 0.4344, 0.6727, 0.4345, 0.6717, 0.4344, 0.6717, 0.4342, 0.6728, 0.4342, 0.3353, 0.4679, 0.3353, 0.4679, 0.3352, 0.4678, 0.3352, 0.4677, 0.3342, 0.4687, 0.3341, 0.4687, 0.3342, 0.4686, 0.3343, 0.4687, 0.3345, 0.4685, 0.3345, 0.4685, 0.3349, 0.4682, 0.3349, 0.4682, 0.3353, 0.4679, 0.3352, 0.4677, 0.3354, 0.4675, 0.3355, 0.4677, 0.3343, 0.4687, 0.3342, 0.4686, 0.3344, 0.4685, 0.3345, 0.4685, 0.3341, 0.4688, 0.3341, 0.4688, 0.334, 0.4687, 0.334, 0.4687, 0.3351, 0.4676, 0.3352, 0.4677, 0.3352, 0.4677, 0.3351, 0.4676, 0.3345, 0.4685, 0.3345, 0.4685, 0.3345, 0.4685, 0.3345, 0.4685, 0.3349, 0.4682, 0.3349, 0.4682, 0.3349, 0.4681, 0.3349, 0.4682, 0.3345, 0.4685, 0.3344, 0.4685, 0.3345, 0.4685, 0.3345, 0.4685, 0.3349, 0.4682, 0.3349, 0.4681, 0.3349, 0.4681, 0.3349, 0.4682, 0.3339, 0.4686, 0.334, 0.4687, 0.3338, 0.4689, 0.3336, 0.4687, 0.335, 0.4679, 0.335, 0.468, 0.3349, 0.4681, 0.3349, 0.4681, 0.3345, 0.4686, 0.3346, 0.4686, 0.3346, 0.4686, 0.3345, 0.4686, 0.3349, 0.4681, 0.3349, 0.4681, 0.3349, 0.4681, 0.3349, 0.4681, 0.6731, 0.4349, 0.6728, 0.435, 0.6727, 0.4345, 0.6731, 0.4344, 0.6699, 0.4327, 0.6706, 0.4333, 0.6705, 0.4336, 0.6698, 0.433, 0.6733, 0.4342, 0.6731, 0.4344, 0.673, 0.4343, 0.6732, 0.434, 0.3344, 0.4689, 0.3343, 0.4688, 0.3344, 0.4687, 0.3344, 0.4688, 0.3353, 0.4679, 0.3354, 0.468, 0.3354, 0.468, 0.3353, 0.4679, 0.3341, 0.4688, 0.3342, 0.4689, 0.334, 0.4692, 0.3339, 0.469, 0.3351, 0.468, 0.3352, 0.4681, 0.335, 0.4682, 0.3349, 0.4682, 0.3345, 0.4686, 0.3345, 0.4685, 0.3345, 0.4685, 0.3345, 0.4686, 0.3349, 0.4682, 0.335, 0.4682, 0.335, 0.4682, 0.3349, 0.4682, 0.3345, 0.4686, 0.3345, 0.4685, 0.3349, 0.4682, 0.3349, 0.4683, 0.3355, 0.4681, 0.3354, 0.468, 0.3357, 0.4678, 0.3358, 0.468, 0.3344, 0.4688, 0.3344, 0.4687, 0.3345, 0.4686, 0.3345, 0.4686, 0.3343, 0.469, 0.3343, 0.469, 0.3342, 0.4689, 0.3342, 0.4689, 0.3345, 0.4686, 0.3345, 0.4685, 0.3345, 0.4685, 0.3345, 0.4686, 0.335, 0.4683, 0.3349, 0.4682, 0.335, 0.4682, 0.335, 0.4683, 0.3345, 0.4686, 0.3345, 0.4686, 0.3345, 0.4685, 0.3345, 0.4686, 0.3349, 0.4682, 0.3349, 0.4682, 0.3349, 0.4682, 0.3349, 0.4682, 0.3343, 0.469, 0.3343, 0.4689, 0.3343, 0.4688, 0.3344, 0.4689, 0.3352, 0.4679, 0.3353, 0.468, 0.3353, 0.468, 0.3352, 0.4679, 0.3342, 0.4688, 0.3341, 0.4687, 0.3341, 0.4687, 0.3342, 0.4687, 0.6731, 0.4344, 0.6727, 0.4345, 0.6728, 0.4342, 0.673, 0.4343, 0.6703, 0.4349, 0.6699, 0.4347, 0.6701, 0.4343, 0.6703, 0.4345, 0.3352, 0.4678, 0.3352, 0.4679, 0.3352, 0.4679, 0.3351, 0.4679, 0.6738, 0.4336, 0.6733, 0.4342, 0.6732, 0.434, 0.6737, 0.4334, 0.3349, 0.4675, 0.3349, 0.4675, 0.3349, 0.4676, 0.3349, 0.4676, 0.3339, 0.4684, 0.3339, 0.4684, 0.3339, 0.4684, 0.3339, 0.4684, 0.3356, 0.4683, 0.3356, 0.4683, 0.3355, 0.4683, 0.3355, 0.4683, 0.3345, 0.4692, 0.3345, 0.4692, 0.3345, 0.4691, 0.3345, 0.4691, 0.3356, 0.4683, 0.3345, 0.4692, 0.3345, 0.4691, 0.3355, 0.4683, 0.3339, 0.4684, 0.3339, 0.4684, 0.3339, 0.4684, 0.3339, 0.4684, 0.3356, 0.4683, 0.3356, 0.4683, 0.3355, 0.4683, 0.3355, 0.4683, 0.3339, 0.4684, 0.3349, 0.4675, 0.3349, 0.4676, 0.3339, 0.4684, 0.3354, 0.4681, 0.3356, 0.4683, 0.3355, 0.4683, 0.3353, 0.4681, 0.3345, 0.4692, 0.3345, 0.4692, 0.3345, 0.4691, 0.3345, 0.4691, 0.3349, 0.4675, 0.3349, 0.4675, 0.3349, 0.4676, 0.3349, 0.4676, 0.334, 0.4686, 0.3339, 0.4684, 0.3339, 0.4684, 0.3341, 0.4686, 0.3343, 0.4689, 0.3342, 0.4688, 0.3342, 0.4687, 0.3343, 0.4688, 0.3349, 0.4675, 0.3351, 0.4677, 0.335, 0.4678, 0.3349, 0.4676, 0.3341, 0.4687, 0.334, 0.4686, 0.3341, 0.4686, 0.3341, 0.4687, 0.3345, 0.4692, 0.3343, 0.469, 0.3344, 0.4689, 0.3345, 0.4691, 0.674, 0.434, 0.6735, 0.4346, 0.6733, 0.4342, 0.6738, 0.4336, 0.6688, 0.4324, 0.6691, 0.4325, 0.669, 0.4329, 0.6688, 0.4327, 0.6729, 0.4336, 0.6732, 0.434, 0.673, 0.4343, 0.6728, 0.4342, 0.6705, 0.4336, 0.6717, 0.4336, 0.6717, 0.4342, 0.6706, 0.4342, 0.6702, 0.434, 0.6705, 0.4336, 0.6706, 0.4342, 0.6704, 0.4343, 0.6717, 0.4336, 0.6729, 0.4336, 0.6728, 0.4342, 0.6717, 0.4342, 0.6743, 0.4326, 0.6742, 0.4329, 0.6741, 0.4325, 0.6743, 0.4325, 0.6696, 0.4335, 0.6698, 0.433, 0.6705, 0.4336, 0.6702, 0.434, 0.6735, 0.433, 0.6737, 0.4334, 0.6732, 0.434, 0.6729, 0.4336, 0.6706, 0.4333, 0.6717, 0.4334, 0.6717, 0.4336, 0.6705, 0.4336, 0.6735, 0.4328, 0.674, 0.4323, 0.6741, 0.4325, 0.6735, 0.433, 0.674, 0.4323, 0.6743, 0.4323, 0.6743, 0.4325, 0.6741, 0.4325, 0.6689, 0.4331, 0.6686, 0.4328, 0.6688, 0.4327, 0.669, 0.4329, 0.6745, 0.4326, 0.6743, 0.433, 0.6742, 0.4329, 0.6743, 0.4326, 0.6687, 0.4322, 0.6691, 0.4322, 0.6691, 0.4325, 0.6688, 0.4324, 0.6743, 0.4323, 0.6745, 0.4326, 0.6743, 0.4326, 0.6743, 0.4325, 0.6717, 0.4334, 0.6728, 0.4333, 0.6729, 0.4336, 0.6717, 0.4336, 0.6695, 0.4337, 0.6689, 0.4331, 0.669, 0.4329, 0.6696, 0.4335, 0.6703, 0.4345, 0.6701, 0.4343, 0.6702, 0.434, 0.6704, 0.4343, 0.6701, 0.4343, 0.6695, 0.4337, 0.6696, 0.4335, 0.6702, 0.434, 0.6728, 0.4333, 0.6735, 0.4328, 0.6735, 0.433, 0.6729, 0.4336, 0.6741, 0.4325, 0.6742, 0.4329, 0.6737, 0.4334, 0.6735, 0.433, 0.669, 0.4329, 0.6691, 0.4325, 0.6698, 0.433, 0.6696, 0.4335, 0.6745, 0.4334, 0.674, 0.434, 0.6738, 0.4336, 0.6743, 0.433, 0.3345, 0.4692, 0.3343, 0.469, 0.3343, 0.469, 0.3345, 0.4692, 0.334, 0.4687, 0.334, 0.4686, 0.334, 0.4686, 0.3341, 0.4687, 0.3349, 0.4675, 0.3351, 0.4677, 0.3351, 0.4677, 0.3349, 0.4675, 0.3342, 0.4689, 0.3341, 0.4688, 0.3342, 0.4688, 0.3343, 0.4689, 0.334, 0.4686, 0.3338, 0.4684, 0.3339, 0.4684, 0.334, 0.4686, 0.3349, 0.4674, 0.3349, 0.4675, 0.3349, 0.4675, 0.3349, 0.4675, 0.3345, 0.4692, 0.3345, 0.4692, 0.3345, 0.4692, 0.3345, 0.4692, 0.3354, 0.4681, 0.3356, 0.4683, 0.3356, 0.4683, 0.3354, 0.4681, 0.3338, 0.4684, 0.3349, 0.4674, 0.3349, 0.4675, 0.3339, 0.4684, 0.3356, 0.4683, 0.3356, 0.4683, 0.3356, 0.4683, 0.3356, 0.4683, 0.3338, 0.4684, 0.3338, 0.4684, 0.3339, 0.4684, 0.3339, 0.4684, 0.3356, 0.4683, 0.3345, 0.4692, 0.3345, 0.4692, 0.3356, 0.4683, 0.3345, 0.4692, 0.3345, 0.4692, 0.3345, 0.4692, 0.3345, 0.4692, 0.3356, 0.4683, 0.3356, 0.4683, 0.3356, 0.4683, 0.3356, 0.4683, 0.3338, 0.4684, 0.3338, 0.4684, 0.3339, 0.4684, 0.3339, 0.4684, 0.3349, 0.4674, 0.3349, 0.4674, 0.3349, 0.4675, 0.3349, 0.4675, 0.6743, 0.433, 0.6738, 0.4336, 0.6737, 0.4334, 0.6742, 0.4329, 0.3352, 0.4678, 0.3353, 0.4679, 0.3352, 0.4679, 0.3352, 0.4678, 0.3341, 0.4688, 0.334, 0.4687, 0.3341, 0.4687, 0.3342, 0.4688, 0.3353, 0.4679, 0.3354, 0.468, 0.3353, 0.468, 0.3352, 0.4679, 0.3343, 0.469, 0.3342, 0.4689, 0.3343, 0.4689, 0.3343, 0.469, 0.6691, 0.4322, 0.6699, 0.4327, 0.6698, 0.433, 0.6691, 0.4325, 0.6699, 0.4347, 0.6693, 0.4342, 0.6695, 0.4337, 0.6701, 0.4343, 0.3348, 0.4681, 0.3344, 0.4684, 0.3344, 0.4684, 0.3348, 0.468, 0.3344, 0.4684, 0.3344, 0.4684, 0.3344, 0.4684, 0.3344, 0.4684, 0.3348, 0.4681, 0.3344, 0.4684, 0.3344, 0.4684, 0.3348, 0.4681, 0.3348, 0.468, 0.3348, 0.4681, 0.3348, 0.4681, 0.3348, 0.468, 0.3349, 0.4681, 0.3348, 0.4681, 0.3348, 0.468, 0.3349, 0.4681, 0.3349, 0.4682, 0.3349, 0.4682, 0.3349, 0.4682, 0.3349, 0.4682, 0.3349, 0.4682, 0.3349, 0.4681, 0.3349, 0.4681, 0.3349, 0.4682, 0.335, 0.4683, 0.3349, 0.4683, 0.335, 0.4683, 0.335, 0.4683, 0.3349, 0.4682, 0.3349, 0.4682, 0.3349, 0.4682, 0.3349, 0.4682, 0.3349, 0.4683, 0.3349, 0.4682, 0.3349, 0.4682, 0.335, 0.4683, 0.3349, 0.4681, 0.3349, 0.4682, 0.3349, 0.4682, 0.3349, 0.4681, 0.3348, 0.468, 0.3349, 0.4681, 0.3349, 0.4681, 0.3348, 0.468, 0.3349, 0.4683, 0.3349, 0.4682, 0.3349, 0.4682, 0.3349, 0.4683, 0.3349, 0.4682, 0.3349, 0.4682, 0.3349, 0.4682, 0.3349, 0.4682, 0.335, 0.4683, 0.335, 0.4683, 0.335, 0.4683, 0.335, 0.4683, 0.3349, 0.4682, 0.335, 0.4683, 0.335, 0.4683, 0.3349, 0.4682, 0.335, 0.4683, 0.3349, 0.4683, 0.3349, 0.4683, 0.335, 0.4683, 0.3348, 0.4681, 0.3348, 0.468, 0.3348, 0.468, 0.3348, 0.4681, 0.3346, 0.4686, 0.335, 0.4683, 0.335, 0.4683, 0.3346, 0.4687, 0.3346, 0.4687, 0.3346, 0.4686, 0.3346, 0.4686, 0.3346, 0.4687, 0.335, 0.4683, 0.3346, 0.4687, 0.3346, 0.4687, 0.335, 0.4683, 0.335, 0.4683, 0.335, 0.4683, 0.335, 0.4683, 0.335, 0.4683, 0.3345, 0.4686, 0.3346, 0.4686, 0.3346, 0.4687, 0.3345, 0.4686, 0.3345, 0.4685, 0.3345, 0.4685, 0.3345, 0.4685, 0.3345, 0.4685, 0.3344, 0.4684, 0.3345, 0.4684, 0.3344, 0.4684, 0.3344, 0.4684, 0.3345, 0.4685, 0.3345, 0.4686, 0.3345, 0.4686, 0.3345, 0.4685, 0.3345, 0.4684, 0.3345, 0.4685, 0.3345, 0.4685, 0.3344, 0.4684, 0.3345, 0.4685, 0.3345, 0.4685, 0.3345, 0.4685, 0.3345, 0.4685, 0.3345, 0.4685, 0.3345, 0.4685, 0.3345, 0.4685, 0.3345, 0.4685, 0.3344, 0.4684, 0.3345, 0.4684, 0.3345, 0.4684, 0.3344, 0.4684, 0.3345, 0.4685, 0.3345, 0.4685, 0.3345, 0.4685, 0.3345, 0.4685, 0.3345, 0.4685, 0.3344, 0.4684, 0.3344, 0.4684, 0.3345, 0.4685, 0.3344, 0.4684, 0.3344, 0.4684, 0.3344, 0.4684, 0.3344, 0.4684, 0.3345, 0.4685, 0.3345, 0.4686, 0.3345, 0.4686, 0.3345, 0.4685, 0.3345, 0.4685, 0.3345, 0.4685, 0.3345, 0.4685, 0.3345, 0.4685, 0.3346, 0.4687, 0.3345, 0.4686, 0.3345, 0.4686, 0.3346, 0.4687])
me_cube.materials.append(mat_material)
me_cube.use_remesh_preserve_volume = False
me_cube.use_remesh_preserve_attributes = False
me_cube.use_mirror_vertex_groups = False
me_cube.update()

# ---- objects
ob_cube = bpy.data.objects.new('Cube', me_cube)

# ---- transforms, parenting, visibility, modifiers, constraints
ob_cube.location = (0.0, 0.0, 0.0)
ob_cube.lock_rotations_4d = False
ob_cube.empty_display_type = 'ARROWS'
ob_cube.lineart.crease_threshold = 0.0

# ---- collection membership
col_collection_1.objects.link(ob_cube)

# ---- scene / render settings (as saved in the file)
scene.frame_start = 1; scene.frame_end = 250; scene.frame_set(1)
scene.render.engine = 'BLENDER_EEVEE_NEXT'
scene.render.resolution_percentage = 50
scene.render.dither_intensity = 0.0
scene.cycles.use_denoising = False
scene.cycles.samples = 128
scene.cycles.sampling_pattern = 'TABULATED_SOBOL'
scene.cycles.light_sampling_threshold = 0.0
scene.cycles.use_adaptive_sampling = False
scene.cycles.use_light_tree = False
scene.cycles.blur_glossy = 0.0
scene.cycles.sample_clamp_indirect = 0.0
scene.view_settings.view_transform = 'Standard'
bpy.context.view_layer.update()

# ---- added for rendering (the .blend has no active camera and no usable light): camera, sun
cam_auto = bpy.data.cameras.new('AutoCamera')
cam_auto.lens = 50.0
cam_auto.sensor_width = 36.0
cam_auto.clip_end = 1000.0
ob_auto_camera = bpy.data.objects.new('AutoCamera', cam_auto)
scene.collection.objects.link(ob_auto_camera)
ob_auto_camera.location = (41.3128, -49.0882, 38.397)
ob_auto_camera.rotation_euler = (1.09748, -7.21219e-08, 0.694738)
scene.camera = ob_auto_camera
light_auto_sun = bpy.data.lights.new('AutoSun', 'SUN')
light_auto_sun.energy = 3.0
light_auto_sun.angle = 0.0523599
ob_auto_sun = bpy.data.objects.new('AutoSun', light_auto_sun)
scene.collection.objects.link(ob_auto_sun)
ob_auto_sun.rotation_euler = (0.872665, 0.174533, 0.523599)
bpy.context.view_layer.update()
